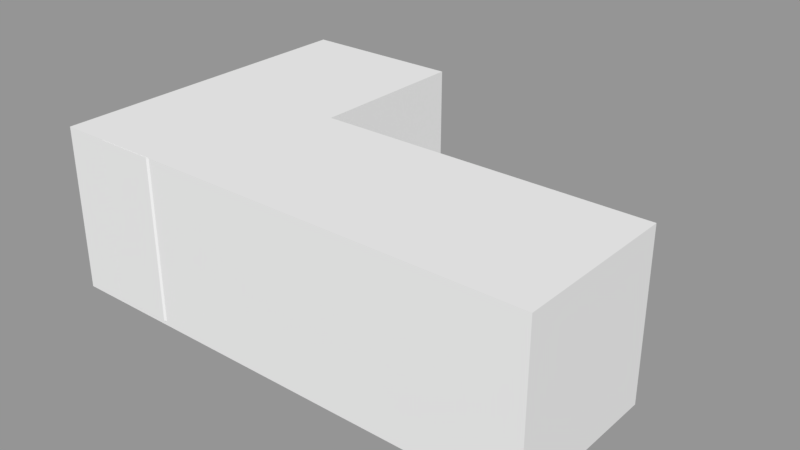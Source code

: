 # Source: J_Shape.blend  (saved by Blender 2.79.0; exported with 4.5.12 LTS)
import bpy
from mathutils import Matrix  # noqa: F401  (used for matrix-valued properties, if any)

bpy.ops.wm.read_factory_settings(use_empty=True)
scene = bpy.context.scene
scene.name = 'Scene.002'

# ---- collections
col_collection_2_001 = bpy.data.collections.new('Collection 2.001'); scene.collection.children.link(col_collection_2_001)

# ---- meshes
me_cube_004 = bpy.data.meshes.new('Cube.004')
me_cube_004.from_pydata([(-0.5, -0.5, -0.5), (-0.5, -0.5, 0.5), (-0.5, 0.5, -0.5), (-0.5, 0.5, 0.5), (0.5, -0.5, -0.5), (0.5, -0.5, 0.5), (0.5, 0.5, -0.5), (0.5, 0.5, 0.5)], [], [(0, 1, 3, 2), (2, 3, 7, 6), (6, 7, 5, 4), (4, 5, 1, 0), (2, 6, 4, 0), (7, 3, 1, 5)])
me_cube_004.use_remesh_preserve_volume = False
me_cube_004.use_remesh_preserve_attributes = False
me_cube_004.use_mirror_vertex_groups = False
me_cube_004.update()
me_cube_005 = bpy.data.meshes.new('Cube.005')
me_cube_005.from_pydata([(-0.5, -0.5, -0.5), (-0.5, -0.5, 0.5), (-0.5, 0.5, -0.5), (-0.5, 0.5, 0.5), (0.5, -0.5, -0.5), (0.5, -0.5, 0.5), (0.5, 0.5, -0.5), (0.5, 0.5, 0.5)], [], [(0, 1, 3, 2), (2, 3, 7, 6), (6, 7, 5, 4), (4, 5, 1, 0), (2, 6, 4, 0), (7, 3, 1, 5)])
me_cube_005.use_remesh_preserve_volume = False
me_cube_005.use_remesh_preserve_attributes = False
me_cube_005.use_mirror_vertex_groups = False
me_cube_005.update()
me_cube_006 = bpy.data.meshes.new('Cube.006')
me_cube_006.from_pydata([(-0.5, -0.5, -0.5), (-0.5, -0.5, 0.5), (-0.5, 0.5, -0.5), (-0.5, 0.5, 0.5), (0.5, -0.5, -0.5), (0.5, -0.5, 0.5), (0.5, 0.5, -0.5), (0.5, 0.5, 0.5)], [], [(0, 1, 3, 2), (2, 3, 7, 6), (6, 7, 5, 4), (4, 5, 1, 0), (2, 6, 4, 0), (7, 3, 1, 5)])
me_cube_006.use_remesh_preserve_volume = False
me_cube_006.use_remesh_preserve_attributes = False
me_cube_006.use_mirror_vertex_groups = False
me_cube_006.update()
me_cube_007 = bpy.data.meshes.new('Cube.007')
me_cube_007.from_pydata([(-0.5, -0.5, -0.5), (-0.5, -0.5, 0.5), (-0.5, 0.5, -0.5), (-0.5, 0.5, 0.5), (0.5, -0.5, -0.5), (0.5, -0.5, 0.5), (0.5, 0.5, -0.5), (0.5, 0.5, 0.5)], [], [(0, 1, 3, 2), (2, 3, 7, 6), (6, 7, 5, 4), (4, 5, 1, 0), (2, 6, 4, 0), (7, 3, 1, 5)])
me_cube_007.use_remesh_preserve_volume = False
me_cube_007.use_remesh_preserve_attributes = False
me_cube_007.use_mirror_vertex_groups = False
me_cube_007.update()
me_plane_008 = bpy.data.meshes.new('Plane.008')
me_plane_008.from_pydata([(0.3982, 0.3928, 0.4994), (0.4283, 0.3928, 0.4994), (0.4637, 0.3534, 0.4994), (0.4637, 0.4466, 0.4994), (0.465, 0.3193, 0.4994), (0.465, 0.2752, 0.4994), (0.3608, 0.3908, 0.4994), (0.3181, 0.3908, 0.4994), (0.4657, 0.2265, 0.4994), (0.4657, 0.1657, 0.4994), (0.4963, 0.1073, 0.4994), (0.4963, -0.1961, 0.4994), (0.2328, -0.1961, 0.4994), (0.05749, -0.2585, 0.4994), (0.05749, -0.2874, 0.4994), (0.235, -0.224, 0.4994), (0.4972, -0.224, 0.4994), (0.4972, -0.245, 0.4994), (0.2365, -0.245, 0.4994), (0.05862, -0.3123, 0.4994), (0.05862, -0.3347, 0.4994), (0.2389, -0.2634, 0.4994), (0.4965, -0.2634, 0.4994), (0.4965, -0.2789, 0.4994), (0.4637, -0.3273, 0.4994), (0.4637, -0.4238, 0.4994), (0.3788, -0.4924, 0.4994), (-0.3205, -0.4924, 0.4994), (-0.4561, -0.3989, 0.4994), (-0.4561, -0.3475, 0.4994), (-0.4147, -0.3154, 0.4994), (-0.4147, 0.1091, 0.4994), (-0.456, 0.1451, 0.4994), (-0.456, 0.1953, 0.4994), (-0.1339, 0.1953, 0.4994), (0.01578, -0.007386, 0.4994), (0.01578, 0.02199, 0.4994), (-0.1328, 0.2168, 0.4994), (-0.4531, 0.2168, 0.4994), (-0.4953, 0.252, 0.4994), (-0.4953, 0.3527, 0.4994), (-0.4572, 0.4009, 0.4994), (-0.4572, 0.4463, 0.4994), (-0.383, 0.4463, 0.4994), (-0.2555, 0.4997, 0.4994), (0.1168, 0.4997, 0.4994), (0.2643, 0.4466, 0.4994), (0.1356, -0.3553, 0.4994), (0.1356, -0.3788, 0.4994), (0.0804, -0.3788, 0.4994), (0.0804, -0.4115, 0.4994), (0.1356, -0.4115, 0.4994), (0.1356, -0.4655, 0.4994), (0.3639, -0.4655, 0.4994), (0.4301, -0.4129, 0.4994), (0.4301, -0.3553, 0.4994), (0.1012, 0.3316, 0.4994), (0.1012, 0.3143, 0.4994), (-0.2371, 0.3143, 0.4994), (-0.2371, 0.2854, 0.4994), (-0.1226, 0.2854, 0.4994), (0.0235, 0.082, 0.4994), (0.0235, 0.04976, 0.4994), (-0.1292, 0.2564, 0.4994), (-0.2608, 0.2564, 0.4994), (-0.2838, 0.2406, 0.4994), (-0.4471, 0.2406, 0.4994), (-0.4713, 0.2667, 0.4994), (-0.4713, 0.3444, 0.4994), (-0.4407, 0.3741, 0.4994), (-0.2958, 0.3741, 0.4994), (-0.2364, 0.3316, 0.4994), (0.3982, 0.3928, -0.4739), (0.4283, 0.3928, -0.474), (0.4637, 0.3534, -0.474), (0.4637, 0.4466, -0.474), (0.465, 0.3193, -0.474), (0.465, 0.2752, -0.474), (0.3608, 0.3908, -0.474), (0.3181, 0.3908, -0.474), (0.4657, 0.2265, -0.474), (0.4657, 0.1657, -0.474), (0.4963, 0.1073, -0.474), (0.4963, -0.1961, -0.474), (0.2328, -0.1961, -0.474), (0.05749, -0.2585, -0.474), (0.05749, -0.2874, -0.474), (0.235, -0.224, -0.4739), (0.4972, -0.224, -0.474), (0.4972, -0.245, -0.474), (0.2365, -0.245, -0.4739), (0.05862, -0.3123, -0.474), (0.05862, -0.3347, -0.474), (0.2389, -0.2634, -0.474), (0.4965, -0.2634, -0.474), (0.4965, -0.2789, -0.474), (0.4637, -0.3273, -0.474), (0.4637, -0.4238, -0.474), (0.3788, -0.4924, -0.4739), (-0.3205, -0.4924, -0.474), (-0.4561, -0.3989, -0.474), (-0.4561, -0.3475, -0.474), (-0.4147, -0.3154, -0.474), (-0.4147, 0.1091, -0.474), (-0.456, 0.1451, -0.4739), (-0.456, 0.1953, -0.474), (-0.1339, 0.1953, -0.474), (0.01578, -0.007386, -0.474), (0.01578, 0.02199, -0.474), (-0.1328, 0.2168, -0.474), (-0.4531, 0.2168, -0.474), (-0.4953, 0.252, -0.474), (-0.4953, 0.3527, -0.474), (-0.4572, 0.4009, -0.474), (-0.4572, 0.4463, -0.474), (-0.383, 0.4463, -0.474), (-0.2555, 0.4997, -0.474), (0.1168, 0.4997, -0.4739), (0.2643, 0.4466, -0.474), (0.1356, -0.3553, -0.474), (0.1356, -0.3788, -0.474), (0.0804, -0.3788, -0.474), (0.0804, -0.4115, -0.474), (0.1356, -0.4115, -0.474), (0.1356, -0.4655, -0.474), (0.3639, -0.4655, -0.474), (0.4301, -0.4129, -0.474), (0.4301, -0.3553, -0.474), (0.1012, 0.3316, -0.474), (0.1012, 0.3143, -0.474), (-0.2371, 0.3143, -0.474), (-0.2371, 0.2854, -0.474), (-0.1226, 0.2854, -0.474), (0.0235, 0.082, -0.4739), (0.0235, 0.04976, -0.474), (-0.1292, 0.2564, -0.474), (-0.2608, 0.2564, -0.474), (-0.2838, 0.2406, -0.4739), (-0.4471, 0.2406, -0.474), (-0.4713, 0.2667, -0.474), (-0.4713, 0.3444, -0.4739), (-0.4407, 0.3741, -0.474), (-0.2958, 0.3741, -0.474), (-0.2364, 0.3316, -0.4739), (0.3982, 0.3928, 0.4994), (0.3982, 0.3928, 0.4994), (0.465, 0.3193, 0.4994), (0.465, 0.3193, 0.4994), (0.4283, 0.3928, 0.4994), (0.4283, 0.3928, 0.4994), (0.4637, 0.3534, 0.4994), (0.4637, 0.3534, 0.4994), (0.4637, 0.4466, 0.4994), (0.4637, 0.4466, 0.4994), (0.465, 0.2752, 0.4994), (0.465, 0.2752, 0.4994), (0.3608, 0.3908, 0.4994), (0.3608, 0.3908, 0.4994), (0.3181, 0.3908, 0.4994), (0.3181, 0.3908, 0.4994), (0.4657, 0.2265, 0.4994), (0.4657, 0.2265, 0.4994), (0.4657, 0.1657, 0.4994), (0.4963, 0.1073, 0.4994), (0.4963, -0.1961, 0.4994), (0.4963, -0.1961, 0.4994), (0.2328, -0.1961, 0.4994), (0.05749, -0.2585, 0.4994), (0.05749, -0.2585, 0.4994), (0.05749, -0.2874, 0.4994), (0.05749, -0.2874, 0.4994), (0.235, -0.224, 0.4994), (0.4972, -0.224, 0.4994), (0.4972, -0.224, 0.4994), (0.4972, -0.245, 0.4994), (0.4972, -0.245, 0.4994), (0.2365, -0.245, 0.4994), (0.05862, -0.3123, 0.4994), (0.05862, -0.3123, 0.4994), (0.05862, -0.3347, 0.4994), (0.05862, -0.3347, 0.4994), (0.2389, -0.2634, 0.4994), (0.4965, -0.2634, 0.4994), (0.4965, -0.2634, 0.4994), (0.4965, -0.2789, 0.4994), (0.4965, -0.2789, 0.4994), (0.4637, -0.3273, 0.4994), (0.4637, -0.3273, 0.4994), (0.4637, -0.4238, 0.4994), (0.4637, -0.4238, 0.4994), (0.3788, -0.4924, 0.4994), (0.3788, -0.4924, 0.4994), (-0.3205, -0.4924, 0.4994), (-0.3205, -0.4924, 0.4994), (-0.4561, -0.3989, 0.4994), (-0.4561, -0.3989, 0.4994), (-0.4561, -0.3475, 0.4994), (-0.4561, -0.3475, 0.4994), (-0.4147, -0.3154, 0.4994), (-0.4147, -0.3154, 0.4994), (-0.4147, 0.1091, 0.4994), (-0.4147, 0.1091, 0.4994), (-0.456, 0.1451, 0.4994), (-0.456, 0.1451, 0.4994), (-0.456, 0.1953, 0.4994), (-0.456, 0.1953, 0.4994), (-0.1339, 0.1953, 0.4994), (-0.1339, 0.1953, 0.4994), (0.01578, -0.007386, 0.4994), (0.01578, -0.007386, 0.4994), (0.01578, 0.02199, 0.4994), (0.01578, 0.02199, 0.4994), (-0.1328, 0.2168, 0.4994), (-0.1328, 0.2168, 0.4994), (-0.4531, 0.2168, 0.4994), (-0.4531, 0.2168, 0.4994), (-0.4953, 0.252, 0.4994), (-0.4953, 0.252, 0.4994), (-0.4953, 0.3527, 0.4994), (-0.4953, 0.3527, 0.4994), (-0.4572, 0.4009, 0.4994), (-0.4572, 0.4009, 0.4994), (-0.4572, 0.4463, 0.4994), (-0.4572, 0.4463, 0.4994), (-0.383, 0.4463, 0.4994), (-0.2555, 0.4997, 0.4994), (0.1168, 0.4997, 0.4994), (0.2643, 0.4466, 0.4994), (0.1356, -0.3553, 0.4994), (0.1356, -0.3553, 0.4994), (0.1356, -0.3788, 0.4994), (0.1356, -0.3788, 0.4994), (0.0804, -0.3788, 0.4994), (0.0804, -0.3788, 0.4994), (0.0804, -0.4115, 0.4994), (0.0804, -0.4115, 0.4994), (0.1356, -0.4115, 0.4994), (0.1356, -0.4115, 0.4994), (0.1356, -0.4655, 0.4994), (0.1356, -0.4655, 0.4994), (0.3639, -0.4655, 0.4994), (0.3639, -0.4655, 0.4994), (0.4301, -0.4129, 0.4994), (0.4301, -0.4129, 0.4994), (0.4301, -0.3553, 0.4994), (0.4301, -0.3553, 0.4994), (0.1012, 0.3316, 0.4994), (0.1012, 0.3316, 0.4994), (0.1012, 0.3143, 0.4994), (0.1012, 0.3143, 0.4994), (-0.2371, 0.3143, 0.4994), (-0.2371, 0.3143, 0.4994), (-0.2371, 0.2854, 0.4994), (-0.2371, 0.2854, 0.4994), (-0.1226, 0.2854, 0.4994), (-0.1226, 0.2854, 0.4994), (0.0235, 0.082, 0.4994), (0.0235, 0.082, 0.4994), (0.0235, 0.04976, 0.4994), (0.0235, 0.04976, 0.4994), (-0.1292, 0.2564, 0.4994), (-0.1292, 0.2564, 0.4994), (-0.2608, 0.2564, 0.4994), (-0.2608, 0.2564, 0.4994), (-0.2838, 0.2406, 0.4994), (-0.2838, 0.2406, 0.4994), (-0.4471, 0.2406, 0.4994), (-0.4471, 0.2406, 0.4994), (-0.4713, 0.2667, 0.4994), (-0.4713, 0.2667, 0.4994), (-0.4713, 0.3444, 0.4994), (-0.4713, 0.3444, 0.4994), (-0.4407, 0.3741, 0.4994), (-0.4407, 0.3741, 0.4994), (-0.2958, 0.3741, 0.4994), (-0.2958, 0.3741, 0.4994), (-0.2364, 0.3316, 0.4994), (-0.2364, 0.3316, 0.4994), (0.3982, 0.3928, -0.4739), (0.3982, 0.3928, -0.4739), (0.465, 0.3193, -0.474), (0.465, 0.3193, -0.474), (0.4283, 0.3928, -0.474), (0.4283, 0.3928, -0.474), (0.4637, 0.3534, -0.474), (0.4637, 0.3534, -0.474), (0.4637, 0.4466, -0.474), (0.4637, 0.4466, -0.474), (0.465, 0.2752, -0.474), (0.465, 0.2752, -0.474), (0.3608, 0.3908, -0.474), (0.3608, 0.3908, -0.474), (0.3181, 0.3908, -0.474), (0.3181, 0.3908, -0.474), (0.4657, 0.2265, -0.474), (0.4657, 0.2265, -0.474), (0.4657, 0.1657, -0.474), (0.4963, 0.1073, -0.474), (0.4963, -0.1961, -0.474), (0.4963, -0.1961, -0.474), (0.2328, -0.1961, -0.474), (0.05749, -0.2585, -0.474), (0.05749, -0.2585, -0.474), (0.05749, -0.2874, -0.474), (0.05749, -0.2874, -0.474), (0.235, -0.224, -0.4739), (0.4972, -0.224, -0.474), (0.4972, -0.224, -0.474), (0.4972, -0.245, -0.474), (0.4972, -0.245, -0.474), (0.2365, -0.245, -0.4739), (0.05862, -0.3123, -0.474), (0.05862, -0.3123, -0.474), (0.05862, -0.3347, -0.474), (0.05862, -0.3347, -0.474), (0.2389, -0.2634, -0.474), (0.4965, -0.2634, -0.474), (0.4965, -0.2634, -0.474), (0.4965, -0.2789, -0.474), (0.4965, -0.2789, -0.474), (0.4637, -0.3273, -0.474), (0.4637, -0.3273, -0.474), (0.4637, -0.4238, -0.474), (0.4637, -0.4238, -0.474), (0.3788, -0.4924, -0.4739), (0.3788, -0.4924, -0.4739), (-0.3205, -0.4924, -0.474), (-0.3205, -0.4924, -0.474), (-0.4561, -0.3989, -0.474), (-0.4561, -0.3989, -0.474), (-0.4561, -0.3475, -0.474), (-0.4561, -0.3475, -0.474), (-0.4147, -0.3154, -0.474), (-0.4147, -0.3154, -0.474), (-0.4147, 0.1091, -0.474), (-0.4147, 0.1091, -0.474), (-0.456, 0.1451, -0.4739), (-0.456, 0.1451, -0.4739), (-0.456, 0.1953, -0.474), (-0.456, 0.1953, -0.474), (-0.1339, 0.1953, -0.474), (-0.1339, 0.1953, -0.474), (0.01578, -0.007386, -0.474), (0.01578, -0.007386, -0.474), (0.01578, 0.02199, -0.474), (0.01578, 0.02199, -0.474), (-0.1328, 0.2168, -0.474), (-0.1328, 0.2168, -0.474), (-0.4531, 0.2168, -0.474), (-0.4531, 0.2168, -0.474), (-0.4953, 0.252, -0.474), (-0.4953, 0.252, -0.474), (-0.4953, 0.3527, -0.474), (-0.4953, 0.3527, -0.474), (-0.4572, 0.4009, -0.474), (-0.4572, 0.4009, -0.474), (-0.4572, 0.4463, -0.474), (-0.4572, 0.4463, -0.474), (-0.383, 0.4463, -0.474), (-0.2555, 0.4997, -0.474), (0.1168, 0.4997, -0.4739), (0.2643, 0.4466, -0.474), (0.1356, -0.3553, -0.474), (0.1356, -0.3553, -0.474), (0.1356, -0.3788, -0.474), (0.1356, -0.3788, -0.474), (0.0804, -0.3788, -0.474), (0.0804, -0.3788, -0.474), (0.0804, -0.4115, -0.474), (0.0804, -0.4115, -0.474), (0.1356, -0.4115, -0.474), (0.1356, -0.4115, -0.474), (0.1356, -0.4655, -0.474), (0.1356, -0.4655, -0.474), (0.3639, -0.4655, -0.474), (0.3639, -0.4655, -0.474), (0.4301, -0.4129, -0.474), (0.4301, -0.4129, -0.474), (0.4301, -0.3553, -0.474), (0.4301, -0.3553, -0.474), (0.1012, 0.3316, -0.474), (0.1012, 0.3316, -0.474), (0.1012, 0.3143, -0.474), (0.1012, 0.3143, -0.474), (-0.2371, 0.3143, -0.474), (-0.2371, 0.3143, -0.474), (-0.2371, 0.2854, -0.474), (-0.2371, 0.2854, -0.474), (-0.1226, 0.2854, -0.474), (-0.1226, 0.2854, -0.474), (0.0235, 0.082, -0.4739), (0.0235, 0.082, -0.4739), (0.0235, 0.04976, -0.474), (0.0235, 0.04976, -0.474), (-0.1292, 0.2564, -0.474), (-0.1292, 0.2564, -0.474), (-0.2608, 0.2564, -0.474), (-0.2608, 0.2564, -0.474), (-0.2838, 0.2406, -0.4739), (-0.2838, 0.2406, -0.4739), (-0.4471, 0.2406, -0.474), (-0.4471, 0.2406, -0.474), (-0.4713, 0.2667, -0.474), (-0.4713, 0.2667, -0.474), (-0.4713, 0.3444, -0.4739), (-0.4713, 0.3444, -0.4739), (-0.4407, 0.3741, -0.474), (-0.4407, 0.3741, -0.474), (-0.2958, 0.3741, -0.474), (-0.2958, 0.3741, -0.474), (-0.2364, 0.3316, -0.4739), (-0.2364, 0.3316, -0.4739)], [], [(186, 182, 181), (254, 248, 250), (270, 218, 268), (214, 266, 216), (220, 270, 272), (176, 171, 169), (224, 222, 220), (224, 220, 272), (198, 196, 194), (198, 194, 192), (202, 200, 204), (264, 266, 214), (212, 264, 214), (227, 226, 246), (224, 272, 274), (198, 208, 200), (225, 224, 274), (234, 179, 192), (234, 192, 238), (238, 192, 190), (225, 274, 276), (262, 264, 212), (260, 262, 212), (226, 225, 276), (252, 254, 250), (166, 164, 163), (226, 276, 246), (228, 181, 179), (208, 206, 200), (210, 258, 212), (188, 186, 244), (248, 254, 256), (258, 210, 208), (266, 268, 216), (258, 162, 256), (258, 208, 166), (167, 208, 198), (169, 167, 198), (246, 248, 158), (177, 176, 169), (169, 192, 177), (146, 144, 156), (232, 228, 179), (232, 179, 234), (270, 220, 218), (228, 232, 230), (236, 234, 238), (192, 179, 177), (156, 152, 227), (166, 162, 258), (181, 228, 244), (240, 238, 190), (227, 246, 158), (172, 171, 176), (172, 176, 174), (244, 186, 181), (158, 156, 227), (200, 206, 204), (258, 260, 212), (160, 158, 162), (158, 248, 162), (152, 156, 144), (154, 146, 156), (242, 240, 190), (242, 190, 188), (152, 144, 148), (218, 216, 268), (152, 148, 150), (169, 198, 192), (242, 188, 244), (208, 167, 166), (182, 186, 184), (162, 166, 163), (162, 248, 256), (320, 315, 316), (388, 384, 382), (404, 402, 352), (348, 350, 400), (354, 406, 404), (310, 303, 305), (358, 354, 356), (358, 406, 354), (332, 328, 330), (332, 326, 328), (336, 338, 334), (398, 348, 400), (346, 348, 398), (361, 380, 360), (358, 408, 406), (332, 334, 342), (359, 408, 358), (368, 326, 313), (368, 372, 326), (372, 324, 326), (359, 410, 408), (396, 346, 398), (394, 346, 396), (360, 410, 359), (386, 384, 388), (300, 297, 298), (360, 380, 410), (362, 313, 315), (342, 334, 340), (344, 346, 392), (322, 378, 320), (382, 390, 388), (392, 342, 344), (400, 350, 402), (392, 390, 296), (392, 300, 342), (301, 332, 342), (303, 332, 301), (380, 292, 382), (311, 303, 310), (303, 311, 326), (280, 290, 278), (366, 313, 362), (366, 368, 313), (404, 352, 354), (362, 364, 366), (370, 372, 368), (326, 311, 313), (290, 361, 286), (300, 392, 296), (315, 378, 362), (374, 324, 372), (361, 292, 380), (306, 310, 305), (306, 308, 310), (378, 315, 320), (292, 361, 290), (334, 338, 340), (392, 346, 394), (294, 296, 292), (292, 296, 382), (286, 278, 290), (288, 290, 280), (376, 324, 374), (376, 322, 324), (286, 282, 278), (352, 402, 350), (286, 284, 282), (303, 326, 332), (376, 378, 322), (342, 300, 301), (316, 318, 320), (296, 297, 300), (296, 390, 382), (145, 147, 281, 279), (149, 0, 72, 283), (151, 1, 73, 285), (153, 2, 74, 287), (4, 155, 289, 76), (5, 157, 291, 77), (6, 159, 293, 78), (7, 161, 295, 79), (8, 9, 81, 80), (9, 10, 82, 81), (10, 165, 299, 82), (11, 12, 84, 83), (12, 168, 302, 84), (13, 170, 304, 85), (14, 15, 87, 86), (15, 173, 307, 87), (16, 175, 309, 88), (17, 18, 90, 89), (18, 178, 312, 90), (19, 180, 314, 91), (20, 21, 93, 92), (21, 183, 317, 93), (22, 185, 319, 94), (23, 187, 321, 95), (24, 189, 323, 96), (25, 191, 325, 97), (26, 193, 327, 98), (27, 195, 329, 99), (28, 197, 331, 100), (29, 199, 333, 101), (30, 201, 335, 102), (31, 203, 337, 103), (32, 205, 339, 104), (33, 207, 341, 105), (34, 209, 343, 106), (35, 211, 345, 107), (36, 213, 347, 108), (37, 215, 349, 109), (38, 217, 351, 110), (39, 219, 353, 111), (40, 221, 355, 112), (41, 223, 357, 113), (42, 43, 115, 114), (43, 44, 116, 115), (44, 45, 117, 116), (45, 46, 118, 117), (46, 3, 75, 118), (229, 231, 365, 363), (48, 233, 367, 120), (49, 235, 369, 121), (50, 237, 371, 122), (51, 239, 373, 123), (52, 241, 375, 124), (53, 243, 377, 125), (54, 245, 379, 126), (55, 47, 119, 127), (249, 247, 381, 383), (251, 57, 129, 385), (253, 58, 130, 387), (255, 59, 131, 389), (257, 60, 132, 391), (259, 61, 133, 393), (261, 62, 134, 395), (263, 63, 135, 397), (265, 64, 136, 399), (267, 65, 137, 401), (269, 66, 138, 403), (271, 67, 139, 405), (273, 68, 140, 407), (275, 69, 141, 409), (277, 70, 142, 411), (56, 71, 143, 128)])
_uv = me_plane_008.uv_layers.new(name='UVMap')
_uv.uv.foreach_set('vector', [0.7518, 0.3945, 0.7413, 0.3977, 0.7413, 0.3719, 0.6505, 0.3357, 0.6457, 0.3581, 0.6457, 0.3242, 0.6407, 0.3007, 0.6394, 0.2983, 0.6536, 0.3007, 0.6618, 0.3025, 0.6579, 0.3031, 0.656, 0.2983, 0.6314, 0.3021, 0.6407, 0.3007, 0.6358, 0.3038, 0.7382, 0.3717, 0.7347, 0.3715, 0.7452, 0.3537, 0.6239, 0.3095, 0.6239, 0.3021, 0.6314, 0.3021, 0.6239, 0.3095, 0.6314, 0.3021, 0.6358, 0.3038, 0.7499, 0.3064, 0.7552, 0.3022, 0.7637, 0.3022, 0.7499, 0.3064, 0.7637, 0.3022, 0.7792, 0.3158, 0.6737, 0.3022, 0.6796, 0.3064, 0.6654, 0.3022, 0.6579, 0.3195, 0.6579, 0.3031, 0.6618, 0.3025, 0.6618, 0.3346, 0.6579, 0.3195, 0.6618, 0.3025, 0.6238, 0.3745, 0.615, 0.3597, 0.6428, 0.3581, 0.6239, 0.3095, 0.6358, 0.3038, 0.6358, 0.3183, 0.7499, 0.3064, 0.6989, 0.3495, 0.6796, 0.3064, 0.615, 0.3223, 0.6239, 0.3095, 0.6358, 0.3183, 0.7658, 0.356, 0.7531, 0.3538, 0.7792, 0.3158, 0.7658, 0.356, 0.7792, 0.3158, 0.7747, 0.3616, 0.7747, 0.3616, 0.7792, 0.3158, 0.7792, 0.3859, 0.615, 0.3223, 0.6358, 0.3183, 0.6428, 0.3242, 0.6553, 0.3218, 0.6579, 0.3195, 0.6618, 0.3346, 0.6553, 0.335, 0.6553, 0.3218, 0.6618, 0.3346, 0.615, 0.3597, 0.615, 0.3223, 0.6428, 0.3242, 0.6505, 0.3242, 0.6505, 0.3357, 0.6457, 0.3242, 0.7301, 0.3713, 0.7301, 0.3977, 0.6799, 0.3977, 0.615, 0.3597, 0.6428, 0.3242, 0.6428, 0.3581, 0.7565, 0.3616, 0.7413, 0.3719, 0.7531, 0.3538, 0.6989, 0.3495, 0.6654, 0.3345, 0.6796, 0.3064, 0.6941, 0.3495, 0.6895, 0.3503, 0.6618, 0.3346, 0.7678, 0.3945, 0.7518, 0.3945, 0.7565, 0.3911, 0.6457, 0.3581, 0.6505, 0.3357, 0.6841, 0.3503, 0.6895, 0.3503, 0.6941, 0.3495, 0.6989, 0.3495, 0.6579, 0.3031, 0.6536, 0.3007, 0.656, 0.2983, 0.6895, 0.3503, 0.6703, 0.3947, 0.6841, 0.3503, 0.6895, 0.3503, 0.6989, 0.3495, 0.7301, 0.3713, 0.7405, 0.3537, 0.6989, 0.3495, 0.7499, 0.3064, 0.7452, 0.3537, 0.7405, 0.3537, 0.7499, 0.3064, 0.6428, 0.3581, 0.6457, 0.3581, 0.6331, 0.3799, 0.7494, 0.3538, 0.7382, 0.3717, 0.7452, 0.3537, 0.7452, 0.3537, 0.7792, 0.3158, 0.7494, 0.3538, 0.6449, 0.3946, 0.6327, 0.3879, 0.6331, 0.3841, 0.7604, 0.356, 0.7565, 0.3616, 0.7531, 0.3538, 0.7604, 0.356, 0.7531, 0.3538, 0.7658, 0.356, 0.6407, 0.3007, 0.6314, 0.3021, 0.6394, 0.2983, 0.7565, 0.3616, 0.7604, 0.356, 0.7604, 0.3616, 0.7658, 0.3616, 0.7658, 0.356, 0.7747, 0.3616, 0.7792, 0.3158, 0.7531, 0.3538, 0.7494, 0.3538, 0.6331, 0.3841, 0.6238, 0.3945, 0.6238, 0.3745, 0.7301, 0.3713, 0.6703, 0.3947, 0.6895, 0.3503, 0.7413, 0.3719, 0.7565, 0.3616, 0.7565, 0.3911, 0.7747, 0.3844, 0.7747, 0.3616, 0.7792, 0.3859, 0.6238, 0.3745, 0.6428, 0.3581, 0.6331, 0.3799, 0.7347, 0.3978, 0.7347, 0.3715, 0.7382, 0.3717, 0.7347, 0.3978, 0.7382, 0.3717, 0.7382, 0.3978, 0.7565, 0.3911, 0.7518, 0.3945, 0.7413, 0.3719, 0.6331, 0.3799, 0.6331, 0.3841, 0.6238, 0.3745, 0.6796, 0.3064, 0.6654, 0.3345, 0.6654, 0.3022, 0.6895, 0.3503, 0.6553, 0.335, 0.6618, 0.3346, 0.6602, 0.3947, 0.6331, 0.3799, 0.6703, 0.3947, 0.6331, 0.3799, 0.6457, 0.3581, 0.6703, 0.3947, 0.6238, 0.3945, 0.6331, 0.3841, 0.6327, 0.3879, 0.6522, 0.3946, 0.6449, 0.3946, 0.6331, 0.3841, 0.766, 0.3911, 0.7747, 0.3844, 0.7792, 0.3859, 0.766, 0.3911, 0.7792, 0.3859, 0.7678, 0.3945, 0.6238, 0.3945, 0.6327, 0.3879, 0.6327, 0.3909, 0.6394, 0.2983, 0.656, 0.2983, 0.6536, 0.3007, 0.6238, 0.3945, 0.6327, 0.3909, 0.6392, 0.3945, 0.7452, 0.3537, 0.7499, 0.3064, 0.7792, 0.3158, 0.766, 0.3911, 0.7678, 0.3945, 0.7565, 0.3911, 0.6989, 0.3495, 0.7405, 0.3537, 0.7301, 0.3713, 0.7413, 0.3977, 0.7518, 0.3945, 0.7438, 0.3977, 0.6703, 0.3947, 0.7301, 0.3713, 0.6799, 0.3977, 0.6703, 0.3947, 0.6457, 0.3581, 0.6841, 0.3503, 0.7518, 0.3945, 0.7413, 0.3719, 0.7413, 0.3977, 0.6505, 0.3357, 0.6457, 0.3242, 0.6457, 0.3581, 0.6407, 0.3007, 0.6536, 0.3007, 0.6394, 0.2983, 0.6618, 0.3025, 0.656, 0.2983, 0.6579, 0.3031, 0.6314, 0.3021, 0.6358, 0.3038, 0.6407, 0.3007, 0.7382, 0.3717, 0.7452, 0.3537, 0.7347, 0.3715, 0.6239, 0.3095, 0.6314, 0.3021, 0.6239, 0.3021, 0.6239, 0.3095, 0.6358, 0.3038, 0.6314, 0.3021, 0.7499, 0.3064, 0.7637, 0.3022, 0.7552, 0.3022, 0.7499, 0.3064, 0.7792, 0.3158, 0.7637, 0.3022, 0.6737, 0.3022, 0.6654, 0.3022, 0.6796, 0.3064, 0.6579, 0.3195, 0.6618, 0.3025, 0.6579, 0.3031, 0.6618, 0.3346, 0.6618, 0.3025, 0.6579, 0.3195, 0.6238, 0.3745, 0.6428, 0.3581, 0.615, 0.3597, 0.6239, 0.3095, 0.6358, 0.3183, 0.6358, 0.3038, 0.7499, 0.3064, 0.6796, 0.3064, 0.6989, 0.3495, 0.615, 0.3223, 0.6358, 0.3183, 0.6239, 0.3095, 0.7658, 0.356, 0.7792, 0.3158, 0.7531, 0.3538, 0.7658, 0.356, 0.7747, 0.3616, 0.7792, 0.3158, 0.7747, 0.3616, 0.7792, 0.3859, 0.7792, 0.3158, 0.615, 0.3223, 0.6428, 0.3242, 0.6358, 0.3183, 0.6553, 0.3218, 0.6618, 0.3346, 0.6579, 0.3195, 0.6553, 0.335, 0.6618, 0.3346, 0.6553, 0.3218, 0.615, 0.3597, 0.6428, 0.3242, 0.615, 0.3223, 0.6505, 0.3242, 0.6457, 0.3242, 0.6505, 0.3357, 0.7301, 0.3713, 0.6799, 0.3977, 0.7301, 0.3977, 0.615, 0.3597, 0.6428, 0.3581, 0.6428, 0.3242, 0.7565, 0.3616, 0.7531, 0.3538, 0.7413, 0.3719, 0.6989, 0.3495, 0.6796, 0.3064, 0.6654, 0.3345, 0.6941, 0.3495, 0.6618, 0.3346, 0.6895, 0.3503, 0.7678, 0.3945, 0.7565, 0.3911, 0.7518, 0.3945, 0.6457, 0.3581, 0.6841, 0.3503, 0.6505, 0.3357, 0.6895, 0.3503, 0.6989, 0.3495, 0.6941, 0.3495, 0.6579, 0.3031, 0.656, 0.2983, 0.6536, 0.3007, 0.6895, 0.3503, 0.6841, 0.3503, 0.6703, 0.3947, 0.6895, 0.3503, 0.7301, 0.3713, 0.6989, 0.3495, 0.7405, 0.3537, 0.7499, 0.3064, 0.6989, 0.3495, 0.7452, 0.3537, 0.7499, 0.3064, 0.7405, 0.3537, 0.6428, 0.3581, 0.6331, 0.3799, 0.6457, 0.3581, 0.7494, 0.3538, 0.7452, 0.3537, 0.7382, 0.3717, 0.7452, 0.3537, 0.7494, 0.3538, 0.7792, 0.3158, 0.6449, 0.3946, 0.6331, 0.3841, 0.6327, 0.3879, 0.7604, 0.356, 0.7531, 0.3538, 0.7565, 0.3616, 0.7604, 0.356, 0.7658, 0.356, 0.7531, 0.3538, 0.6407, 0.3007, 0.6394, 0.2983, 0.6314, 0.3021, 0.7565, 0.3616, 0.7604, 0.3616, 0.7604, 0.356, 0.7658, 0.3616, 0.7747, 0.3616, 0.7658, 0.356, 0.7792, 0.3158, 0.7494, 0.3538, 0.7531, 0.3538, 0.6331, 0.3841, 0.6238, 0.3745, 0.6238, 0.3945, 0.7301, 0.3713, 0.6895, 0.3503, 0.6703, 0.3947, 0.7413, 0.3719, 0.7565, 0.3911, 0.7565, 0.3616, 0.7747, 0.3844, 0.7792, 0.3859, 0.7747, 0.3616, 0.6238, 0.3745, 0.6331, 0.3799, 0.6428, 0.3581, 0.7347, 0.3978, 0.7382, 0.3717, 0.7347, 0.3715, 0.7347, 0.3978, 0.7382, 0.3978, 0.7382, 0.3717, 0.7565, 0.3911, 0.7413, 0.3719, 0.7518, 0.3945, 0.6331, 0.3799, 0.6238, 0.3745, 0.6331, 0.3841, 0.6796, 0.3064, 0.6654, 0.3022, 0.6654, 0.3345, 0.6895, 0.3503, 0.6618, 0.3346, 0.6553, 0.335, 0.6602, 0.3947, 0.6703, 0.3947, 0.6331, 0.3799, 0.6331, 0.3799, 0.6703, 0.3947, 0.6457, 0.3581, 0.6238, 0.3945, 0.6327, 0.3879, 0.6331, 0.3841, 0.6522, 0.3946, 0.6331, 0.3841, 0.6449, 0.3946, 0.766, 0.3911, 0.7792, 0.3859, 0.7747, 0.3844, 0.766, 0.3911, 0.7678, 0.3945, 0.7792, 0.3859, 0.6238, 0.3945, 0.6327, 0.3909, 0.6327, 0.3879, 0.6394, 0.2983, 0.6536, 0.3007, 0.656, 0.2983, 0.6238, 0.3945, 0.6392, 0.3945, 0.6327, 0.3909, 0.7452, 0.3537, 0.7792, 0.3158, 0.7499, 0.3064, 0.766, 0.3911, 0.7565, 0.3911, 0.7678, 0.3945, 0.6989, 0.3495, 0.7301, 0.3713, 0.7405, 0.3537, 0.7413, 0.3977, 0.7438, 0.3977, 0.7518, 0.3945, 0.6703, 0.3947, 0.6799, 0.3977, 0.7301, 0.3713, 0.6703, 0.3947, 0.6841, 0.3503, 0.6457, 0.3581, 0.6327, 0.3879, 0.6449, 0.3946, 0.6449, 0.3946, 0.6327, 0.3879, 0.6327, 0.3909, 0.6327, 0.3879, 0.6327, 0.3879, 0.6327, 0.3909, 0.6392, 0.3945, 0.6327, 0.3909, 0.6327, 0.3909, 0.6392, 0.3945, 0.6238, 0.3945, 0.6392, 0.3945, 0.6392, 0.3945, 0.6238, 0.3945, 0.6449, 0.3946, 0.6522, 0.3946, 0.6522, 0.3946, 0.6449, 0.3946, 0.6522, 0.3946, 0.6331, 0.3841, 0.6331, 0.3841, 0.6522, 0.3946, 0.6331, 0.3841, 0.6331, 0.3799, 0.6331, 0.3799, 0.6331, 0.3841, 0.6331, 0.3799, 0.6602, 0.3947, 0.6602, 0.3947, 0.6331, 0.3799, 0.6602, 0.3947, 0.6703, 0.3947, 0.6703, 0.3947, 0.6602, 0.3947, 0.6703, 0.3947, 0.6799, 0.3977, 0.6799, 0.3977, 0.6703, 0.3947, 0.6799, 0.3977, 0.7301, 0.3977, 0.7301, 0.3977, 0.6799, 0.3977, 0.7301, 0.3977, 0.7301, 0.3713, 0.7301, 0.3713, 0.7301, 0.3977, 0.7301, 0.3713, 0.7405, 0.3537, 0.7405, 0.3537, 0.7301, 0.3713, 0.7405, 0.3537, 0.7452, 0.3537, 0.7452, 0.3537, 0.7405, 0.3537, 0.7452, 0.3537, 0.7347, 0.3715, 0.7347, 0.3715, 0.7452, 0.3537, 0.7347, 0.3715, 0.7347, 0.3978, 0.7347, 0.3978, 0.7347, 0.3715, 0.7347, 0.3978, 0.7382, 0.3978, 0.7382, 0.3978, 0.7347, 0.3978, 0.7382, 0.3978, 0.7382, 0.3717, 0.7382, 0.3717, 0.7382, 0.3978, 0.7382, 0.3717, 0.7494, 0.3538, 0.7494, 0.3538, 0.7382, 0.3717, 0.7494, 0.3538, 0.7531, 0.3538, 0.7531, 0.3538, 0.7494, 0.3538, 0.7531, 0.3538, 0.7413, 0.3719, 0.7413, 0.3719, 0.7531, 0.3538, 0.7413, 0.3719, 0.7413, 0.3977, 0.7413, 0.3977, 0.7413, 0.3719, 0.7413, 0.3977, 0.7438, 0.3977, 0.7438, 0.3977, 0.7413, 0.3977, 0.7438, 0.3977, 0.7518, 0.3945, 0.7518, 0.3945, 0.7438, 0.3977, 0.7518, 0.3945, 0.7678, 0.3945, 0.7678, 0.3945, 0.7518, 0.3945, 0.7678, 0.3945, 0.7792, 0.3859, 0.7792, 0.3859, 0.7678, 0.3945, 0.7792, 0.3859, 0.7792, 0.3158, 0.7792, 0.3158, 0.7792, 0.3859, 0.7792, 0.3158, 0.7637, 0.3022, 0.7637, 0.3022, 0.7792, 0.3158, 0.7637, 0.3022, 0.7552, 0.3022, 0.7552, 0.3022, 0.7637, 0.3022, 0.7552, 0.3022, 0.7499, 0.3064, 0.7499, 0.3064, 0.7552, 0.3022, 0.7499, 0.3064, 0.6796, 0.3064, 0.6796, 0.3064, 0.7499, 0.3064, 0.6796, 0.3064, 0.6737, 0.3022, 0.6737, 0.3022, 0.6796, 0.3064, 0.6737, 0.3022, 0.6654, 0.3022, 0.6654, 0.3022, 0.6737, 0.3022, 0.6654, 0.3022, 0.6654, 0.3345, 0.6654, 0.3345, 0.6654, 0.3022, 0.6654, 0.3345, 0.6989, 0.3495, 0.6989, 0.3495, 0.6654, 0.3345, 0.6989, 0.3495, 0.6941, 0.3495, 0.6941, 0.3495, 0.6989, 0.3495, 0.6941, 0.3495, 0.6618, 0.3346, 0.6618, 0.3346, 0.6941, 0.3495, 0.6618, 0.3346, 0.6618, 0.3025, 0.6618, 0.3025, 0.6618, 0.3346, 0.6618, 0.3025, 0.656, 0.2983, 0.656, 0.2983, 0.6618, 0.3025, 0.656, 0.2983, 0.6394, 0.2983, 0.6394, 0.2983, 0.656, 0.2983, 0.6394, 0.2983, 0.6314, 0.3021, 0.6314, 0.3021, 0.6394, 0.2983, 0.6314, 0.3021, 0.6239, 0.3021, 0.6239, 0.3021, 0.6314, 0.3021, 0.6239, 0.3021, 0.6239, 0.3095, 0.6239, 0.3095, 0.6239, 0.3021, 0.6239, 0.3095, 0.615, 0.3223, 0.615, 0.3223, 0.6239, 0.3095, 0.615, 0.3223, 0.615, 0.3597, 0.615, 0.3597, 0.615, 0.3223, 0.615, 0.3597, 0.6238, 0.3745, 0.6238, 0.3745, 0.615, 0.3597, 0.6238, 0.3745, 0.6238, 0.3945, 0.6238, 0.3945, 0.6238, 0.3745, 0.7565, 0.3616, 0.7604, 0.3616, 0.7604, 0.3616, 0.7565, 0.3616, 0.7604, 0.3616, 0.7604, 0.356, 0.7604, 0.356, 0.7604, 0.3616, 0.7604, 0.356, 0.7658, 0.356, 0.7658, 0.356, 0.7604, 0.356, 0.7658, 0.356, 0.7658, 0.3616, 0.7658, 0.3616, 0.7658, 0.356, 0.7658, 0.3616, 0.7747, 0.3616, 0.7747, 0.3616, 0.7658, 0.3616, 0.7747, 0.3616, 0.7747, 0.3844, 0.7747, 0.3844, 0.7747, 0.3616, 0.7747, 0.3844, 0.766, 0.3911, 0.766, 0.3911, 0.7747, 0.3844, 0.766, 0.3911, 0.7565, 0.3911, 0.7565, 0.3911, 0.766, 0.3911, 0.7565, 0.3911, 0.7565, 0.3616, 0.7565, 0.3616, 0.7565, 0.3911, 0.6457, 0.3581, 0.6428, 0.3581, 0.6428, 0.3581, 0.6457, 0.3581, 0.6457, 0.3242, 0.6457, 0.3581, 0.6457, 0.3581, 0.6457, 0.3242, 0.6505, 0.3242, 0.6457, 0.3242, 0.6457, 0.3242, 0.6505, 0.3242, 0.6505, 0.3357, 0.6505, 0.3242, 0.6505, 0.3242, 0.6505, 0.3357, 0.6841, 0.3503, 0.6505, 0.3357, 0.6505, 0.3357, 0.6841, 0.3503, 0.6895, 0.3503, 0.6841, 0.3503, 0.6841, 0.3503, 0.6895, 0.3503, 0.6553, 0.335, 0.6895, 0.3503, 0.6895, 0.3503, 0.6553, 0.335, 0.6553, 0.3218, 0.6553, 0.335, 0.6553, 0.335, 0.6553, 0.3218, 0.6579, 0.3195, 0.6553, 0.3218, 0.6553, 0.3218, 0.6579, 0.3195, 0.6579, 0.3031, 0.6579, 0.3195, 0.6579, 0.3195, 0.6579, 0.3031, 0.6536, 0.3007, 0.6579, 0.3031, 0.6579, 0.3031, 0.6536, 0.3007, 0.6407, 0.3007, 0.6536, 0.3007, 0.6536, 0.3007, 0.6407, 0.3007, 0.6358, 0.3038, 0.6407, 0.3007, 0.6407, 0.3007, 0.6358, 0.3038, 0.6358, 0.3183, 0.6358, 0.3038, 0.6358, 0.3038, 0.6358, 0.3183, 0.6428, 0.3242, 0.6358, 0.3183, 0.6358, 0.3183, 0.6428, 0.3242, 0.6428, 0.3581, 0.6428, 0.3242, 0.6428, 0.3242, 0.6428, 0.3581])
me_plane_008.use_remesh_preserve_volume = False
me_plane_008.use_remesh_preserve_attributes = False
me_plane_008.use_mirror_vertex_groups = False
me_plane_008.update()
me_plane_009 = bpy.data.meshes.new('Plane.009')
me_plane_009.from_pydata([(0.348, 0.5069, 0.4994), (0.4026, 0.481, 0.4994), (0.4026, 0.0006184, 0.4994), (0.3787, 0.0006184, 0.4994), (0.3787, 0.4413, 0.4994), (0.3553, 0.4413, 0.4994), (0.3553, -0.06591, 0.4994), (0.3313, -0.1037, 0.4994), (0.3493, -0.1164, 0.4994), (0.3776, -0.0712, 0.4994), (0.3776, -0.03761, 0.4994), (0.403, -0.03761, 0.4994), (0.403, -0.07279, 0.4994), (0.3707, -0.1318, 0.4994), (0.3908, -0.1468, 0.4994), (0.4313, -0.07041, 0.4994), (0.4313, 0.4679, 0.4994), (0.4971, 0.431, 0.4994), (0.4971, -0.3646, 0.4994), (0.3742, -0.4315, 0.4994), (0.2844, -0.4315, 0.4994), (0.1535, -0.5077, 0.4994), (-0.2132, -0.5077, 0.4994), (-0.2132, 0.02342, 0.4994), (-0.2507, 0.02342, 0.4994), (-0.2507, -0.4827, 0.4994), (-0.2613, -0.4774, 0.4994), (-0.2613, -0.01223, 0.4994), (-0.286, -0.01223, 0.4994), (-0.286, -0.469, 0.4994), (-0.4973, -0.3506, 0.4994), (-0.4973, -0.04161, 0.4994), (-0.2954, 0.08254, 0.4994), (-0.2954, 0.1963, 0.4994), (-0.4954, 0.06264, 0.4994), (-0.4954, 0.1934, 0.4994), (-0.321, 0.3015, 0.4994), (-0.321, 0.3346, 0.4994), (-0.4945, 0.2275, 0.4994), (-0.4945, 0.2664, 0.4994), (-0.3191, 0.3773, 0.4994), (-0.3191, 0.4123, 0.4994), (-0.4945, 0.3043, 0.4994), (-0.4945, 0.3441, 0.4994), (-0.2263, 0.5069, 0.4994), (0.348, 0.5069, -0.474), (0.4026, 0.481, -0.474), (0.4026, 0.0006184, -0.474), (0.3787, 0.0006184, -0.474), (0.3787, 0.4413, -0.474), (0.3553, 0.4413, -0.474), (0.3553, -0.06591, -0.474), (0.3313, -0.1037, -0.474), (0.3493, -0.1164, -0.474), (0.3776, -0.0712, -0.474), (0.3776, -0.03761, -0.474), (0.403, -0.03761, -0.474), (0.403, -0.07279, -0.4739), (0.3707, -0.1318, -0.474), (0.3908, -0.1468, -0.474), (0.4313, -0.07041, -0.4739), (0.4313, 0.4679, -0.474), (0.4971, 0.431, -0.474), (0.4971, -0.3646, -0.474), (0.3742, -0.4315, -0.474), (0.2844, -0.4315, -0.474), (0.1535, -0.5077, -0.474), (-0.2132, -0.5077, -0.474), (-0.2132, 0.02342, -0.474), (-0.2507, 0.02342, -0.474), (-0.2507, -0.4827, -0.474), (-0.2613, -0.4774, -0.474), (-0.2613, -0.01223, -0.474), (-0.286, -0.01223, -0.474), (-0.286, -0.469, -0.474), (-0.4973, -0.3506, -0.474), (-0.4973, -0.04161, -0.474), (-0.2954, 0.08254, -0.474), (-0.2954, 0.1963, -0.474), (-0.4954, 0.06264, -0.4739), (-0.4954, 0.1934, -0.474), (-0.321, 0.3015, -0.474), (-0.321, 0.3346, -0.474), (-0.4945, 0.2275, -0.474), (-0.4945, 0.2664, -0.474), (-0.3191, 0.3773, -0.474), (-0.3191, 0.4123, -0.474), (-0.4945, 0.3043, -0.474), (-0.4945, 0.3441, -0.474), (-0.2263, 0.5069, -0.474), (0.348, 0.5069, 0.4994), (0.4026, 0.481, 0.4994), (0.4026, 0.481, 0.4994), (0.4026, 0.0006184, 0.4994), (0.4026, 0.0006184, 0.4994), (0.3787, 0.0006184, 0.4994), (0.3787, 0.0006184, 0.4994), (0.3787, 0.4413, 0.4994), (0.3787, 0.4413, 0.4994), (0.3553, 0.4413, 0.4994), (0.3553, 0.4413, 0.4994), (0.3553, -0.06591, 0.4994), (0.3553, -0.06591, 0.4994), (0.3313, -0.1037, 0.4994), (0.3313, -0.1037, 0.4994), (0.3493, -0.1164, 0.4994), (0.3493, -0.1164, 0.4994), (0.3776, -0.0712, 0.4994), (0.3776, -0.0712, 0.4994), (0.3776, -0.03761, 0.4994), (0.3776, -0.03761, 0.4994), (0.403, -0.03761, 0.4994), (0.403, -0.03761, 0.4994), (0.403, -0.07279, 0.4994), (0.3707, -0.1318, 0.4994), (0.3707, -0.1318, 0.4994), (0.3908, -0.1468, 0.4994), (0.3908, -0.1468, 0.4994), (0.4313, -0.07041, 0.4994), (0.4313, 0.4679, 0.4994), (0.4313, 0.4679, 0.4994), (0.4971, 0.431, 0.4994), (0.4971, 0.431, 0.4994), (0.4971, -0.3646, 0.4994), (0.4971, -0.3646, 0.4994), (0.3742, -0.4315, 0.4994), (0.2844, -0.4315, 0.4994), (0.2844, -0.4315, 0.4994), (0.1535, -0.5077, 0.4994), (0.1535, -0.5077, 0.4994), (-0.2132, -0.5077, 0.4994), (-0.2132, -0.5077, 0.4994), (-0.2132, 0.02342, 0.4994), (-0.2132, 0.02342, 0.4994), (-0.2507, 0.02342, 0.4994), (-0.2507, 0.02342, 0.4994), (-0.2507, -0.4827, 0.4994), (-0.2507, -0.4827, 0.4994), (-0.2613, -0.4774, 0.4994), (-0.2613, -0.4774, 0.4994), (-0.2613, -0.01223, 0.4994), (-0.2613, -0.01223, 0.4994), (-0.286, -0.01223, 0.4994), (-0.286, -0.01223, 0.4994), (-0.286, -0.469, 0.4994), (-0.286, -0.469, 0.4994), (-0.4973, -0.3506, 0.4994), (-0.4973, -0.3506, 0.4994), (-0.4973, -0.04161, 0.4994), (-0.4973, -0.04161, 0.4994), (-0.2954, 0.08254, 0.4994), (-0.2954, 0.08254, 0.4994), (-0.2954, 0.1963, 0.4994), (-0.2954, 0.1963, 0.4994), (-0.4954, 0.06264, 0.4994), (-0.4954, 0.06264, 0.4994), (-0.4954, 0.1934, 0.4994), (-0.4954, 0.1934, 0.4994), (-0.321, 0.3015, 0.4994), (-0.321, 0.3015, 0.4994), (-0.321, 0.3346, 0.4994), (-0.321, 0.3346, 0.4994), (-0.4945, 0.2275, 0.4994), (-0.4945, 0.2275, 0.4994), (-0.4945, 0.2664, 0.4994), (-0.4945, 0.2664, 0.4994), (-0.3191, 0.3773, 0.4994), (-0.3191, 0.3773, 0.4994), (-0.3191, 0.4123, 0.4994), (-0.3191, 0.4123, 0.4994), (-0.4945, 0.3043, 0.4994), (-0.4945, 0.3043, 0.4994), (-0.4945, 0.3441, 0.4994), (-0.4945, 0.3441, 0.4994), (-0.2263, 0.5069, 0.4994), (-0.2263, 0.5069, 0.4994), (0.348, 0.5069, -0.474), (0.4026, 0.481, -0.474), (0.4026, 0.481, -0.474), (0.4026, 0.0006184, -0.474), (0.4026, 0.0006184, -0.474), (0.3787, 0.0006184, -0.474), (0.3787, 0.0006184, -0.474), (0.3787, 0.4413, -0.474), (0.3787, 0.4413, -0.474), (0.3553, 0.4413, -0.474), (0.3553, 0.4413, -0.474), (0.3553, -0.06591, -0.474), (0.3553, -0.06591, -0.474), (0.3313, -0.1037, -0.474), (0.3313, -0.1037, -0.474), (0.3493, -0.1164, -0.474), (0.3493, -0.1164, -0.474), (0.3776, -0.0712, -0.474), (0.3776, -0.0712, -0.474), (0.3776, -0.03761, -0.474), (0.3776, -0.03761, -0.474), (0.403, -0.03761, -0.474), (0.403, -0.03761, -0.474), (0.403, -0.07279, -0.4739), (0.3707, -0.1318, -0.474), (0.3707, -0.1318, -0.474), (0.3908, -0.1468, -0.474), (0.3908, -0.1468, -0.474), (0.4313, -0.07041, -0.4739), (0.4313, 0.4679, -0.474), (0.4313, 0.4679, -0.474), (0.4971, 0.431, -0.474), (0.4971, 0.431, -0.474), (0.4971, -0.3646, -0.474), (0.4971, -0.3646, -0.474), (0.3742, -0.4315, -0.474), (0.2844, -0.4315, -0.474), (0.2844, -0.4315, -0.474), (0.1535, -0.5077, -0.474), (0.1535, -0.5077, -0.474), (-0.2132, -0.5077, -0.474), (-0.2132, -0.5077, -0.474), (-0.2132, 0.02342, -0.474), (-0.2132, 0.02342, -0.474), (-0.2507, 0.02342, -0.474), (-0.2507, 0.02342, -0.474), (-0.2507, -0.4827, -0.474), (-0.2507, -0.4827, -0.474), (-0.2613, -0.4774, -0.474), (-0.2613, -0.4774, -0.474), (-0.2613, -0.01223, -0.474), (-0.2613, -0.01223, -0.474), (-0.286, -0.01223, -0.474), (-0.286, -0.01223, -0.474), (-0.286, -0.469, -0.474), (-0.286, -0.469, -0.474), (-0.4973, -0.3506, -0.474), (-0.4973, -0.3506, -0.474), (-0.4973, -0.04161, -0.474), (-0.4973, -0.04161, -0.474), (-0.2954, 0.08254, -0.474), (-0.2954, 0.08254, -0.474), (-0.2954, 0.1963, -0.474), (-0.2954, 0.1963, -0.474), (-0.4954, 0.06264, -0.4739), (-0.4954, 0.06264, -0.4739), (-0.4954, 0.1934, -0.474), (-0.4954, 0.1934, -0.474), (-0.321, 0.3015, -0.474), (-0.321, 0.3015, -0.474), (-0.321, 0.3346, -0.474), (-0.321, 0.3346, -0.474), (-0.4945, 0.2275, -0.474), (-0.4945, 0.2275, -0.474), (-0.4945, 0.2664, -0.474), (-0.4945, 0.2664, -0.474), (-0.3191, 0.3773, -0.474), (-0.3191, 0.3773, -0.474), (-0.3191, 0.4123, -0.474), (-0.3191, 0.4123, -0.474), (-0.4945, 0.3043, -0.474), (-0.4945, 0.3043, -0.474), (-0.4945, 0.3441, -0.474), (-0.4945, 0.3441, -0.474), (-0.2263, 0.5069, -0.474), (-0.2263, 0.5069, -0.474)], [], [(148, 146, 142), (150, 148, 142), (152, 156, 154), (152, 158, 156), (160, 164, 162), (160, 166, 164), (168, 172, 170), (168, 174, 172), (160, 158, 174), (166, 160, 174), (168, 166, 174), (99, 152, 132), (150, 132, 152), (111, 107, 113), (103, 128, 126), (174, 152, 99), (136, 140, 138), (136, 134, 140), (142, 134, 150), (134, 132, 150), (90, 174, 99), (128, 132, 130), (121, 118, 123), (126, 116, 114), (103, 126, 105), (142, 146, 144), (126, 114, 105), (103, 101, 132), (101, 99, 132), (99, 91, 90), (174, 158, 152), (114, 107, 105), (97, 91, 99), (125, 116, 126), (113, 107, 114), (123, 116, 125), (109, 107, 111), (93, 97, 95), (93, 91, 97), (123, 118, 116), (119, 118, 121), (134, 142, 140), (132, 128, 103), (234, 228, 232), (236, 228, 234), (238, 240, 242), (238, 242, 244), (246, 248, 250), (246, 250, 252), (254, 256, 258), (254, 258, 260), (246, 260, 244), (252, 260, 246), (254, 260, 252), (185, 218, 238), (236, 238, 218), (197, 199, 193), (189, 212, 214), (260, 185, 238), (222, 224, 226), (222, 226, 220), (228, 236, 220), (220, 236, 218), (176, 185, 260), (214, 216, 218), (207, 209, 204), (212, 200, 202), (189, 191, 212), (228, 230, 232), (212, 191, 200), (189, 218, 187), (187, 218, 185), (185, 176, 177), (260, 238, 244), (200, 191, 193), (183, 185, 177), (211, 212, 202), (199, 200, 193), (209, 211, 202), (195, 197, 193), (179, 181, 183), (179, 183, 177), (209, 202, 204), (205, 207, 204), (220, 226, 228), (218, 189, 214), (0, 92, 178, 45), (1, 94, 180, 46), (2, 96, 182, 47), (3, 98, 184, 48), (4, 100, 186, 49), (5, 102, 188, 50), (6, 104, 190, 51), (7, 106, 192, 52), (8, 108, 194, 53), (9, 110, 196, 54), (10, 112, 198, 55), (11, 12, 57, 56), (12, 115, 201, 57), (13, 117, 203, 58), (14, 15, 60, 59), (15, 120, 206, 60), (16, 122, 208, 61), (17, 124, 210, 62), (18, 19, 64, 63), (19, 127, 213, 64), (20, 129, 215, 65), (21, 131, 217, 66), (22, 133, 219, 67), (23, 135, 221, 68), (24, 137, 223, 69), (25, 139, 225, 70), (26, 141, 227, 71), (27, 143, 229, 72), (28, 145, 231, 73), (29, 147, 233, 74), (30, 149, 235, 75), (31, 151, 237, 76), (32, 153, 239, 77), (33, 155, 241, 78), (34, 157, 243, 79), (35, 159, 245, 80), (36, 161, 247, 81), (37, 163, 249, 82), (38, 165, 251, 83), (39, 167, 253, 84), (40, 169, 255, 85), (41, 171, 257, 86), (42, 173, 259, 87), (43, 175, 261, 88), (44, 0, 45, 89)])
_uv = me_plane_009.uv_layers.new(name='UVMap')
_uv.uv.foreach_set('vector', [0.8787, 0.3014, 0.9294, 0.3014, 0.8739, 0.3224, 0.8584, 0.3214, 0.8787, 0.3014, 0.8739, 0.3224, 0.8398, 0.3214, 0.8402, 0.3016, 0.8617, 0.3016, 0.8398, 0.3214, 0.8225, 0.3189, 0.8402, 0.3016, 0.8171, 0.3189, 0.8283, 0.3017, 0.8346, 0.3017, 0.8171, 0.3189, 0.8101, 0.3191, 0.8283, 0.3017, 0.8044, 0.3191, 0.8155, 0.3017, 0.8221, 0.3017, 0.8044, 0.3191, 0.7889, 0.3283, 0.8155, 0.3017, 0.8171, 0.3189, 0.8225, 0.3189, 0.7889, 0.3283, 0.8101, 0.3191, 0.8171, 0.3189, 0.7889, 0.3283, 0.8044, 0.3191, 0.8101, 0.3191, 0.7889, 0.3283, 0.7996, 0.3861, 0.8398, 0.3214, 0.8681, 0.3296, 0.8584, 0.3214, 0.8681, 0.3296, 0.8398, 0.3214, 0.8781, 0.3908, 0.8836, 0.3883, 0.8838, 0.3908, 0.8889, 0.3837, 0.9551, 0.366, 0.9426, 0.379, 0.7889, 0.3283, 0.8398, 0.3214, 0.7996, 0.3861, 0.951, 0.3259, 0.8739, 0.3248, 0.9501, 0.3248, 0.951, 0.3259, 0.8681, 0.3259, 0.8739, 0.3248, 0.8739, 0.3224, 0.8681, 0.3259, 0.8584, 0.3214, 0.8681, 0.3259, 0.8681, 0.3296, 0.8584, 0.3214, 0.7889, 0.3853, 0.7889, 0.3283, 0.7996, 0.3861, 0.9551, 0.366, 0.8681, 0.3296, 0.9551, 0.3296, 0.8013, 0.4001, 0.8835, 0.3936, 0.9317, 0.4001, 0.9426, 0.379, 0.896, 0.3896, 0.8935, 0.3876, 0.8889, 0.3837, 0.9426, 0.379, 0.891, 0.3855, 0.8739, 0.3224, 0.9294, 0.3014, 0.9488, 0.3224, 0.9426, 0.379, 0.8935, 0.3876, 0.891, 0.3855, 0.8889, 0.3837, 0.8827, 0.3861, 0.8681, 0.3296, 0.8827, 0.3861, 0.7996, 0.3861, 0.8681, 0.3296, 0.7996, 0.3861, 0.7931, 0.3908, 0.7889, 0.3853, 0.7889, 0.3283, 0.8225, 0.3189, 0.8398, 0.3214, 0.8935, 0.3876, 0.8836, 0.3883, 0.891, 0.3855, 0.7996, 0.3884, 0.7931, 0.3908, 0.7996, 0.3861, 0.9426, 0.3879, 0.896, 0.3896, 0.9426, 0.379, 0.8838, 0.3908, 0.8836, 0.3883, 0.8935, 0.3876, 0.9317, 0.4001, 0.896, 0.3896, 0.9426, 0.3879, 0.8781, 0.3883, 0.8836, 0.3883, 0.8781, 0.3908, 0.8718, 0.3908, 0.7996, 0.3884, 0.8718, 0.3884, 0.8718, 0.3908, 0.7931, 0.3908, 0.7996, 0.3884, 0.9317, 0.4001, 0.8835, 0.3936, 0.896, 0.3896, 0.7953, 0.3936, 0.8835, 0.3936, 0.8013, 0.4001, 0.8681, 0.3259, 0.8739, 0.3224, 0.8739, 0.3248, 0.8681, 0.3296, 0.9551, 0.366, 0.8889, 0.3837, 0.8787, 0.3014, 0.8739, 0.3224, 0.9294, 0.3014, 0.8584, 0.3214, 0.8739, 0.3224, 0.8787, 0.3014, 0.8398, 0.3214, 0.8617, 0.3016, 0.8402, 0.3016, 0.8398, 0.3214, 0.8402, 0.3016, 0.8225, 0.3189, 0.8171, 0.3189, 0.8346, 0.3017, 0.8283, 0.3017, 0.8171, 0.3189, 0.8283, 0.3017, 0.8101, 0.3191, 0.8044, 0.3191, 0.8221, 0.3017, 0.8155, 0.3017, 0.8044, 0.3191, 0.8155, 0.3017, 0.7889, 0.3283, 0.8171, 0.3189, 0.7889, 0.3283, 0.8225, 0.3189, 0.8101, 0.3191, 0.7889, 0.3283, 0.8171, 0.3189, 0.8044, 0.3191, 0.7889, 0.3283, 0.8101, 0.3191, 0.7996, 0.3861, 0.8681, 0.3296, 0.8398, 0.3214, 0.8584, 0.3214, 0.8398, 0.3214, 0.8681, 0.3296, 0.8781, 0.3908, 0.8838, 0.3908, 0.8836, 0.3883, 0.8889, 0.3837, 0.9426, 0.379, 0.9551, 0.366, 0.7889, 0.3283, 0.7996, 0.3861, 0.8398, 0.3214, 0.951, 0.3259, 0.9501, 0.3248, 0.8739, 0.3248, 0.951, 0.3259, 0.8739, 0.3248, 0.8681, 0.3259, 0.8739, 0.3224, 0.8584, 0.3214, 0.8681, 0.3259, 0.8681, 0.3259, 0.8584, 0.3214, 0.8681, 0.3296, 0.7889, 0.3853, 0.7996, 0.3861, 0.7889, 0.3283, 0.9551, 0.366, 0.9551, 0.3296, 0.8681, 0.3296, 0.8013, 0.4001, 0.9317, 0.4001, 0.8835, 0.3936, 0.9426, 0.379, 0.8935, 0.3876, 0.896, 0.3896, 0.8889, 0.3837, 0.891, 0.3855, 0.9426, 0.379, 0.8739, 0.3224, 0.9488, 0.3224, 0.9294, 0.3014, 0.9426, 0.379, 0.891, 0.3855, 0.8935, 0.3876, 0.8889, 0.3837, 0.8681, 0.3296, 0.8827, 0.3861, 0.8827, 0.3861, 0.8681, 0.3296, 0.7996, 0.3861, 0.7996, 0.3861, 0.7889, 0.3853, 0.7931, 0.3908, 0.7889, 0.3283, 0.8398, 0.3214, 0.8225, 0.3189, 0.8935, 0.3876, 0.891, 0.3855, 0.8836, 0.3883, 0.7996, 0.3884, 0.7996, 0.3861, 0.7931, 0.3908, 0.9426, 0.3879, 0.9426, 0.379, 0.896, 0.3896, 0.8838, 0.3908, 0.8935, 0.3876, 0.8836, 0.3883, 0.9317, 0.4001, 0.9426, 0.3879, 0.896, 0.3896, 0.8781, 0.3883, 0.8781, 0.3908, 0.8836, 0.3883, 0.8718, 0.3908, 0.8718, 0.3884, 0.7996, 0.3884, 0.8718, 0.3908, 0.7996, 0.3884, 0.7931, 0.3908, 0.9317, 0.4001, 0.896, 0.3896, 0.8835, 0.3936, 0.7953, 0.3936, 0.8013, 0.4001, 0.8835, 0.3936, 0.8681, 0.3259, 0.8739, 0.3248, 0.8739, 0.3224, 0.8681, 0.3296, 0.8889, 0.3837, 0.9551, 0.366, 0.7889, 0.3853, 0.7931, 0.3908, 0.7931, 0.3908, 0.7889, 0.3853, 0.7931, 0.3908, 0.8718, 0.3908, 0.8718, 0.3908, 0.7931, 0.3908, 0.8718, 0.3908, 0.8718, 0.3884, 0.8718, 0.3884, 0.8718, 0.3908, 0.8718, 0.3884, 0.7996, 0.3884, 0.7996, 0.3884, 0.8718, 0.3884, 0.7996, 0.3884, 0.7996, 0.3861, 0.7996, 0.3861, 0.7996, 0.3884, 0.7996, 0.3861, 0.8827, 0.3861, 0.8827, 0.3861, 0.7996, 0.3861, 0.8827, 0.3861, 0.8889, 0.3837, 0.8889, 0.3837, 0.8827, 0.3861, 0.8889, 0.3837, 0.891, 0.3855, 0.891, 0.3855, 0.8889, 0.3837, 0.891, 0.3855, 0.8836, 0.3883, 0.8836, 0.3883, 0.891, 0.3855, 0.8836, 0.3883, 0.8781, 0.3883, 0.8781, 0.3883, 0.8836, 0.3883, 0.8781, 0.3883, 0.8781, 0.3908, 0.8781, 0.3908, 0.8781, 0.3883, 0.8781, 0.3908, 0.8838, 0.3908, 0.8838, 0.3908, 0.8781, 0.3908, 0.8838, 0.3908, 0.8935, 0.3876, 0.8935, 0.3876, 0.8838, 0.3908, 0.8935, 0.3876, 0.896, 0.3896, 0.896, 0.3896, 0.8935, 0.3876, 0.896, 0.3896, 0.8835, 0.3936, 0.8835, 0.3936, 0.896, 0.3896, 0.8835, 0.3936, 0.7953, 0.3936, 0.7953, 0.3936, 0.8835, 0.3936, 0.7953, 0.3936, 0.8013, 0.4001, 0.8013, 0.4001, 0.7953, 0.3936, 0.8013, 0.4001, 0.9317, 0.4001, 0.9317, 0.4001, 0.8013, 0.4001, 0.9317, 0.4001, 0.9426, 0.3879, 0.9426, 0.3879, 0.9317, 0.4001, 0.9426, 0.3879, 0.9426, 0.379, 0.9426, 0.379, 0.9426, 0.3879, 0.9426, 0.379, 0.9551, 0.366, 0.9551, 0.366, 0.9426, 0.379, 0.9551, 0.366, 0.9551, 0.3296, 0.9551, 0.3296, 0.9551, 0.366, 0.9551, 0.3296, 0.8681, 0.3296, 0.8681, 0.3296, 0.9551, 0.3296, 0.8681, 0.3296, 0.8681, 0.3259, 0.8681, 0.3259, 0.8681, 0.3296, 0.8681, 0.3259, 0.951, 0.3259, 0.951, 0.3259, 0.8681, 0.3259, 0.951, 0.3259, 0.9501, 0.3248, 0.9501, 0.3248, 0.951, 0.3259, 0.9501, 0.3248, 0.8739, 0.3248, 0.8739, 0.3248, 0.9501, 0.3248, 0.8739, 0.3248, 0.8739, 0.3224, 0.8739, 0.3224, 0.8739, 0.3248, 0.8739, 0.3224, 0.9488, 0.3224, 0.9488, 0.3224, 0.8739, 0.3224, 0.9488, 0.3224, 0.9294, 0.3014, 0.9294, 0.3014, 0.9488, 0.3224, 0.9294, 0.3014, 0.8787, 0.3014, 0.8787, 0.3014, 0.9294, 0.3014, 0.8787, 0.3014, 0.8584, 0.3214, 0.8584, 0.3214, 0.8787, 0.3014, 0.8584, 0.3214, 0.8398, 0.3214, 0.8398, 0.3214, 0.8584, 0.3214, 0.8398, 0.3214, 0.8617, 0.3016, 0.8617, 0.3016, 0.8398, 0.3214, 0.8617, 0.3016, 0.8402, 0.3016, 0.8402, 0.3016, 0.8617, 0.3016, 0.8402, 0.3016, 0.8225, 0.3189, 0.8225, 0.3189, 0.8402, 0.3016, 0.8225, 0.3189, 0.8171, 0.3189, 0.8171, 0.3189, 0.8225, 0.3189, 0.8171, 0.3189, 0.8346, 0.3017, 0.8346, 0.3017, 0.8171, 0.3189, 0.8346, 0.3017, 0.8283, 0.3017, 0.8283, 0.3017, 0.8346, 0.3017, 0.8283, 0.3017, 0.8101, 0.3191, 0.8101, 0.3191, 0.8283, 0.3017, 0.8101, 0.3191, 0.8044, 0.3191, 0.8044, 0.3191, 0.8101, 0.3191, 0.8044, 0.3191, 0.8221, 0.3017, 0.8221, 0.3017, 0.8044, 0.3191, 0.8221, 0.3017, 0.8155, 0.3017, 0.8155, 0.3017, 0.8221, 0.3017, 0.8155, 0.3017, 0.7889, 0.3283, 0.7889, 0.3283, 0.8155, 0.3017, 0.7889, 0.3283, 0.7889, 0.3853, 0.7889, 0.3853, 0.7889, 0.3283])
me_plane_009.use_remesh_preserve_volume = False
me_plane_009.use_remesh_preserve_attributes = False
me_plane_009.use_mirror_vertex_groups = False
me_plane_009.update()
me_plane_010 = bpy.data.meshes.new('Plane.010')
me_plane_010.from_pydata([(-0.146, 0.3996, 0.4994), (-0.3791, 0.3996, 0.4994), (-0.4127, 0.4353, 0.4994), (-0.4934, 0.4353, 0.4994), (-0.09083, 0.4373, 0.4994), (-0.04844, 0.4373, 0.4994), (0.03298, 0.4931, 0.4994), (0.3132, 0.4931, 0.4994), (0.4085, 0.4337, 0.4994), (0.496, 0.4337, 0.4994), (0.496, 0.0919, 0.4994), (0.4437, 0.05896, 0.4994), (0.4437, -0.1672, 0.4994), (0.3731, -0.09572, 0.4994), (0.1764, -0.09572, 0.4994), (0.1764, -0.1308, 0.4994), (0.3711, -0.1308, 0.4994), (0.4455, -0.2016, 0.4994), (0.4455, -0.2332, 0.4994), (0.3723, -0.1662, 0.4994), (0.231, -0.1662, 0.4994), (0.231, -0.1937, 0.4994), (0.3715, -0.1937, 0.4994), (0.4462, -0.2623, 0.4994), (0.4462, -0.2953, 0.4994), (0.4933, -0.3437, 0.4994), (0.4933, -0.4493, 0.4994), (0.387, -0.4493, 0.4994), (0.1494, -0.2152, 0.4994), (0.1494, -0.339, 0.4994), (0.2712, -0.448, 0.4994), (0.1293, -0.448, 0.4994), (0.04942, -0.4947, 0.4994), (-0.3422, -0.4947, 0.4994), (-0.395, -0.4493, 0.4994), (-0.4931, -0.4493, 0.4994), (-0.4931, -0.06426, 0.4994), (-0.06063, -0.06426, 0.4994), (-0.06063, -0.02893, 0.4994), (-0.4918, -0.02893, 0.4994), (-0.4918, 0.01176, 0.4994), (-0.1071, 0.01176, 0.4994), (-0.1071, 0.03889, 0.4994), (-0.4937, 0.03889, 0.4994), (0.3076, 0.4603, 0.4994), (0.3076, 0.1822, 0.4994), (0.4065, 0.3964, 0.4994), (0.4559, 0.3964, 0.4994), (0.4559, 0.1076, 0.4994), (0.4191, 0.08729, 0.4994), (0.3067, 0.08729, 0.4994), (0.3067, 0.105, 0.4994), (0.1744, 0.1822, 0.4994), (0.1734, 0.105, 0.4994), (-0.001602, 0.3332, 0.4994), (-0.002571, 0.256, 0.4994), (-0.001602, 0.3081, 0.4994), (-0.002571, 0.2811, 0.4994), (0.1789, 0.1545, 0.4994), (0.178, 0.1275, 0.4994), (0.3057, 0.1545, 0.4994), (0.3057, 0.1275, 0.4994), (-0.146, 0.3996, -0.4739), (-0.3791, 0.3996, -0.474), (-0.4127, 0.4353, -0.474), (-0.4934, 0.4353, -0.474), (-0.09083, 0.4373, -0.474), (-0.04844, 0.4373, -0.474), (0.03298, 0.4931, -0.474), (0.3132, 0.4931, -0.474), (0.4085, 0.4337, -0.474), (0.496, 0.4337, -0.474), (0.496, 0.0919, -0.474), (0.4437, 0.05896, -0.474), (0.4437, -0.1672, -0.474), (0.3731, -0.09572, -0.474), (0.1764, -0.09572, -0.474), (0.1764, -0.1308, -0.474), (0.3711, -0.1308, -0.474), (0.4455, -0.2016, -0.474), (0.4455, -0.2332, -0.474), (0.3723, -0.1662, -0.474), (0.231, -0.1662, -0.474), (0.231, -0.1937, -0.474), (0.3715, -0.1937, -0.474), (0.4462, -0.2623, -0.474), (0.4462, -0.2953, -0.474), (0.4933, -0.3437, -0.474), (0.4933, -0.4493, -0.474), (0.387, -0.4493, -0.474), (0.1494, -0.2152, -0.474), (0.1494, -0.339, -0.474), (0.2712, -0.448, -0.474), (0.1293, -0.448, -0.474), (0.04942, -0.4947, -0.474), (-0.3422, -0.4947, -0.474), (-0.395, -0.4493, -0.4739), (-0.4931, -0.4493, -0.474), (-0.4931, -0.06426, -0.474), (-0.06063, -0.06426, -0.474), (-0.06063, -0.02893, -0.474), (-0.4918, -0.02893, -0.4739), (-0.4918, 0.01176, -0.474), (-0.1071, 0.01176, -0.474), (-0.1071, 0.03889, -0.474), (-0.4937, 0.03889, -0.474), (0.3076, 0.4603, -0.474), (0.3076, 0.1822, -0.474), (0.4065, 0.3964, -0.474), (0.4559, 0.3964, -0.474), (0.4559, 0.1076, -0.474), (0.4191, 0.08729, -0.474), (0.3067, 0.08729, -0.474), (0.3067, 0.105, -0.474), (0.1744, 0.1822, -0.474), (0.1734, 0.105, -0.4739), (-0.001602, 0.3332, -0.474), (-0.002571, 0.256, -0.474), (-0.001602, 0.3081, -0.474), (-0.002571, 0.2811, -0.4739), (0.1789, 0.1545, -0.474), (0.178, 0.1275, -0.474), (0.3057, 0.1545, -0.474), (0.3057, 0.1275, -0.474), (-0.146, 0.3996, 0.4994), (-0.146, 0.3996, 0.4994), (-0.09083, 0.4373, 0.4994), (-0.09083, 0.4373, 0.4994), (-0.3791, 0.3996, 0.4994), (-0.3791, 0.3996, 0.4994), (-0.4127, 0.4353, 0.4994), (-0.4127, 0.4353, 0.4994), (-0.4934, 0.4353, 0.4994), (-0.4934, 0.4353, 0.4994), (-0.04844, 0.4373, 0.4994), (-0.04844, 0.4373, 0.4994), (0.03298, 0.4931, 0.4994), (0.03298, 0.4931, 0.4994), (0.3132, 0.4931, 0.4994), (0.3132, 0.4931, 0.4994), (0.4085, 0.4337, 0.4994), (0.4085, 0.4337, 0.4994), (0.496, 0.4337, 0.4994), (0.496, 0.4337, 0.4994), (0.496, 0.0919, 0.4994), (0.496, 0.0919, 0.4994), (0.4437, 0.05896, 0.4994), (0.4437, 0.05896, 0.4994), (0.4437, -0.1672, 0.4994), (0.4437, -0.1672, 0.4994), (0.3731, -0.09572, 0.4994), (0.3731, -0.09572, 0.4994), (0.1764, -0.09572, 0.4994), (0.1764, -0.09572, 0.4994), (0.1764, -0.1308, 0.4994), (0.1764, -0.1308, 0.4994), (0.3711, -0.1308, 0.4994), (0.3711, -0.1308, 0.4994), (0.4455, -0.2016, 0.4994), (0.4455, -0.2016, 0.4994), (0.4455, -0.2332, 0.4994), (0.4455, -0.2332, 0.4994), (0.3723, -0.1662, 0.4994), (0.3723, -0.1662, 0.4994), (0.231, -0.1662, 0.4994), (0.231, -0.1662, 0.4994), (0.231, -0.1937, 0.4994), (0.231, -0.1937, 0.4994), (0.3715, -0.1937, 0.4994), (0.3715, -0.1937, 0.4994), (0.4462, -0.2623, 0.4994), (0.4462, -0.2623, 0.4994), (0.4462, -0.2953, 0.4994), (0.4462, -0.2953, 0.4994), (0.4933, -0.3437, 0.4994), (0.4933, -0.3437, 0.4994), (0.4933, -0.4493, 0.4994), (0.4933, -0.4493, 0.4994), (0.387, -0.4493, 0.4994), (0.387, -0.4493, 0.4994), (0.1494, -0.2152, 0.4994), (0.1494, -0.2152, 0.4994), (0.1494, -0.339, 0.4994), (0.1494, -0.339, 0.4994), (0.2712, -0.448, 0.4994), (0.2712, -0.448, 0.4994), (0.1293, -0.448, 0.4994), (0.1293, -0.448, 0.4994), (0.04942, -0.4947, 0.4994), (0.04942, -0.4947, 0.4994), (-0.3422, -0.4947, 0.4994), (-0.3422, -0.4947, 0.4994), (-0.395, -0.4493, 0.4994), (-0.395, -0.4493, 0.4994), (-0.4931, -0.4493, 0.4994), (-0.4931, -0.4493, 0.4994), (-0.4931, -0.06426, 0.4994), (-0.4931, -0.06426, 0.4994), (-0.06063, -0.06426, 0.4994), (-0.06063, -0.06426, 0.4994), (-0.06063, -0.02893, 0.4994), (-0.06063, -0.02893, 0.4994), (-0.4918, -0.02893, 0.4994), (-0.4918, -0.02893, 0.4994), (-0.4918, 0.01176, 0.4994), (-0.4918, 0.01176, 0.4994), (-0.1071, 0.01176, 0.4994), (-0.1071, 0.01176, 0.4994), (-0.1071, 0.03889, 0.4994), (-0.1071, 0.03889, 0.4994), (-0.4937, 0.03889, 0.4994), (-0.4937, 0.03889, 0.4994), (0.3076, 0.4603, 0.4994), (0.3076, 0.4603, 0.4994), (0.3076, 0.1822, 0.4994), (0.3076, 0.1822, 0.4994), (0.4065, 0.3964, 0.4994), (0.4065, 0.3964, 0.4994), (0.4559, 0.3964, 0.4994), (0.4559, 0.3964, 0.4994), (0.4559, 0.1076, 0.4994), (0.4559, 0.1076, 0.4994), (0.4191, 0.08729, 0.4994), (0.3067, 0.08729, 0.4994), (0.3067, 0.08729, 0.4994), (0.3067, 0.105, 0.4994), (0.3067, 0.105, 0.4994), (0.1744, 0.1822, 0.4994), (0.1744, 0.1822, 0.4994), (0.1734, 0.105, 0.4994), (0.1734, 0.105, 0.4994), (-0.001602, 0.3332, 0.4994), (-0.001602, 0.3332, 0.4994), (-0.002571, 0.256, 0.4994), (-0.002571, 0.256, 0.4994), (-0.001602, 0.3081, 0.4994), (-0.001602, 0.3081, 0.4994), (-0.002571, 0.2811, 0.4994), (-0.002571, 0.2811, 0.4994), (0.1789, 0.1545, 0.4994), (0.1789, 0.1545, 0.4994), (0.178, 0.1275, 0.4994), (0.178, 0.1275, 0.4994), (0.3057, 0.1545, 0.4994), (0.3057, 0.1545, 0.4994), (0.3057, 0.1275, 0.4994), (0.3057, 0.1275, 0.4994), (-0.146, 0.3996, -0.4739), (-0.146, 0.3996, -0.4739), (-0.09083, 0.4373, -0.474), (-0.09083, 0.4373, -0.474), (-0.3791, 0.3996, -0.474), (-0.3791, 0.3996, -0.474), (-0.4127, 0.4353, -0.474), (-0.4127, 0.4353, -0.474), (-0.4934, 0.4353, -0.474), (-0.4934, 0.4353, -0.474), (-0.04844, 0.4373, -0.474), (-0.04844, 0.4373, -0.474), (0.03298, 0.4931, -0.474), (0.03298, 0.4931, -0.474), (0.3132, 0.4931, -0.474), (0.3132, 0.4931, -0.474), (0.4085, 0.4337, -0.474), (0.4085, 0.4337, -0.474), (0.496, 0.4337, -0.474), (0.496, 0.4337, -0.474), (0.496, 0.0919, -0.474), (0.496, 0.0919, -0.474), (0.4437, 0.05896, -0.474), (0.4437, 0.05896, -0.474), (0.4437, -0.1672, -0.474), (0.4437, -0.1672, -0.474), (0.3731, -0.09572, -0.474), (0.3731, -0.09572, -0.474), (0.1764, -0.09572, -0.474), (0.1764, -0.09572, -0.474), (0.1764, -0.1308, -0.474), (0.1764, -0.1308, -0.474), (0.3711, -0.1308, -0.474), (0.3711, -0.1308, -0.474), (0.4455, -0.2016, -0.474), (0.4455, -0.2016, -0.474), (0.4455, -0.2332, -0.474), (0.4455, -0.2332, -0.474), (0.3723, -0.1662, -0.474), (0.3723, -0.1662, -0.474), (0.231, -0.1662, -0.474), (0.231, -0.1662, -0.474), (0.231, -0.1937, -0.474), (0.231, -0.1937, -0.474), (0.3715, -0.1937, -0.474), (0.3715, -0.1937, -0.474), (0.4462, -0.2623, -0.474), (0.4462, -0.2623, -0.474), (0.4462, -0.2953, -0.474), (0.4462, -0.2953, -0.474), (0.4933, -0.3437, -0.474), (0.4933, -0.3437, -0.474), (0.4933, -0.4493, -0.474), (0.4933, -0.4493, -0.474), (0.387, -0.4493, -0.474), (0.387, -0.4493, -0.474), (0.1494, -0.2152, -0.474), (0.1494, -0.2152, -0.474), (0.1494, -0.339, -0.474), (0.1494, -0.339, -0.474), (0.2712, -0.448, -0.474), (0.2712, -0.448, -0.474), (0.1293, -0.448, -0.474), (0.1293, -0.448, -0.474), (0.04942, -0.4947, -0.474), (0.04942, -0.4947, -0.474), (-0.3422, -0.4947, -0.474), (-0.3422, -0.4947, -0.474), (-0.395, -0.4493, -0.4739), (-0.395, -0.4493, -0.4739), (-0.4931, -0.4493, -0.474), (-0.4931, -0.4493, -0.474), (-0.4931, -0.06426, -0.474), (-0.4931, -0.06426, -0.474), (-0.06063, -0.06426, -0.474), (-0.06063, -0.06426, -0.474), (-0.06063, -0.02893, -0.474), (-0.06063, -0.02893, -0.474), (-0.4918, -0.02893, -0.4739), (-0.4918, -0.02893, -0.4739), (-0.4918, 0.01176, -0.474), (-0.4918, 0.01176, -0.474), (-0.1071, 0.01176, -0.474), (-0.1071, 0.01176, -0.474), (-0.1071, 0.03889, -0.474), (-0.1071, 0.03889, -0.474), (-0.4937, 0.03889, -0.474), (-0.4937, 0.03889, -0.474), (0.3076, 0.4603, -0.474), (0.3076, 0.4603, -0.474), (0.3076, 0.1822, -0.474), (0.3076, 0.1822, -0.474), (0.4065, 0.3964, -0.474), (0.4065, 0.3964, -0.474), (0.4559, 0.3964, -0.474), (0.4559, 0.3964, -0.474), (0.4559, 0.1076, -0.474), (0.4559, 0.1076, -0.474), (0.4191, 0.08729, -0.474), (0.3067, 0.08729, -0.474), (0.3067, 0.08729, -0.474), (0.3067, 0.105, -0.474), (0.3067, 0.105, -0.474), (0.1744, 0.1822, -0.474), (0.1744, 0.1822, -0.474), (0.1734, 0.105, -0.4739), (0.1734, 0.105, -0.4739), (-0.001602, 0.3332, -0.474), (-0.001602, 0.3332, -0.474), (-0.002571, 0.256, -0.474), (-0.002571, 0.256, -0.474), (-0.001602, 0.3081, -0.474), (-0.001602, 0.3081, -0.474), (-0.002571, 0.2811, -0.4739), (-0.002571, 0.2811, -0.4739), (0.1789, 0.1545, -0.474), (0.1789, 0.1545, -0.474), (0.178, 0.1275, -0.474), (0.178, 0.1275, -0.474), (0.3057, 0.1545, -0.474), (0.3057, 0.1545, -0.474), (0.3057, 0.1275, -0.474), (0.3057, 0.1275, -0.474)], [], [(130, 132, 128), (206, 202, 200), (192, 196, 194), (192, 198, 196), (204, 202, 206), (166, 164, 154, 180), (223, 229, 152, 150), (190, 198, 192), (124, 128, 233), (168, 166, 178, 172), (126, 124, 231), (134, 126, 231), (180, 198, 182), (231, 136, 134), (200, 208, 206), (233, 208, 229), (237, 241, 239, 235), (200, 152, 229), (237, 235, 124), (124, 235, 231), (154, 152, 200, 198), (174, 178, 176), (229, 208, 200), (138, 136, 212), (144, 220, 222, 146), (184, 182, 186), (186, 182, 188), (124, 233, 237), (180, 154, 198), (225, 229, 223), (214, 212, 227), (128, 132, 210), (146, 150, 148), (164, 156, 154), (231, 227, 212, 136), (210, 208, 233, 128), (162, 156, 164), (222, 223, 146), (182, 198, 190, 188), (146, 223, 150), (162, 158, 156), (170, 168, 172), (160, 158, 162), (172, 178, 174), (218, 140, 216), (218, 142, 140), (212, 216, 140, 138), (144, 218, 220), (144, 142, 218), (166, 180, 178), (245, 243, 239, 241), (253, 251, 255), (329, 323, 325), (315, 317, 319), (315, 319, 321), (327, 329, 325), (289, 303, 277, 287), (346, 273, 275, 352), (313, 315, 321), (247, 356, 251), (291, 295, 301, 289), (249, 354, 247), (257, 354, 249), (303, 305, 321), (354, 257, 259), (323, 329, 331), (356, 352, 331), (360, 358, 362, 364), (323, 352, 275), (360, 247, 358), (247, 354, 358), (277, 321, 323, 275), (297, 299, 301), (352, 323, 331), (261, 335, 259), (267, 269, 345, 343), (307, 309, 305), (309, 311, 305), (247, 360, 356), (303, 321, 277), (348, 346, 352), (337, 350, 335), (251, 333, 255), (269, 271, 273), (287, 277, 279), (354, 259, 335, 350), (333, 251, 356, 331), (285, 287, 279), (345, 269, 346), (305, 311, 313, 321), (269, 273, 346), (285, 279, 281), (293, 295, 291), (283, 285, 281), (295, 297, 301), (341, 339, 263), (341, 263, 265), (335, 261, 263, 339), (267, 343, 341), (267, 341, 265), (289, 301, 303), (368, 364, 362, 366), (125, 127, 250, 248), (129, 0, 62, 252), (131, 1, 63, 254), (133, 2, 64, 256), (4, 135, 258, 66), (5, 137, 260, 67), (6, 139, 262, 68), (7, 141, 264, 69), (8, 143, 266, 70), (9, 145, 268, 71), (10, 147, 270, 72), (11, 149, 272, 73), (12, 151, 274, 74), (13, 153, 276, 75), (14, 155, 278, 76), (15, 157, 280, 77), (16, 159, 282, 78), (17, 161, 284, 79), (18, 163, 286, 80), (19, 165, 288, 81), (20, 167, 290, 82), (21, 169, 292, 83), (22, 171, 294, 84), (23, 173, 296, 85), (24, 175, 298, 86), (25, 177, 300, 87), (26, 179, 302, 88), (27, 181, 304, 89), (28, 183, 306, 90), (29, 185, 308, 91), (30, 187, 310, 92), (31, 189, 312, 93), (32, 191, 314, 94), (33, 193, 316, 95), (34, 195, 318, 96), (35, 197, 320, 97), (36, 199, 322, 98), (37, 201, 324, 99), (38, 203, 326, 100), (39, 205, 328, 101), (40, 207, 330, 102), (41, 209, 332, 103), (42, 211, 334, 104), (43, 3, 65, 105), (213, 215, 338, 336), (217, 44, 106, 340), (219, 46, 108, 342), (221, 47, 109, 344), (49, 48, 110, 111), (224, 49, 111, 347), (226, 50, 112, 349), (45, 228, 351, 107), (230, 51, 113, 353), (52, 232, 355, 114), (234, 53, 115, 357), (54, 236, 359, 116), (238, 55, 117, 361), (56, 240, 363, 118), (242, 57, 119, 365), (58, 244, 367, 120), (246, 59, 121, 369), (60, 61, 123, 122)])
_uv = me_plane_010.uv_layers.new(name='UVMap')
_uv.uv.foreach_set('vector', [0.8003, 0.4117, 0.8003, 0.4043, 0.806, 0.4147, 0.8686, 0.4395, 0.8752, 0.4045, 0.8752, 0.4437, 0.9431, 0.4133, 0.8809, 0.4043, 0.9431, 0.4043, 0.9431, 0.4133, 0.8809, 0.4437, 0.8809, 0.4043, 0.8686, 0.4045, 0.8752, 0.4045, 0.8686, 0.4395, 0.9018, 0.4703, 0.8974, 0.4703, 0.8916, 0.4653, 0.9053, 0.4628, 0.8564, 0.4772, 0.8536, 0.465, 0.886, 0.4653, 0.886, 0.4832, 0.9504, 0.4181, 0.8809, 0.4437, 0.9431, 0.4133, 0.806, 0.4359, 0.806, 0.4147, 0.8292, 0.449, 0.9018, 0.4831, 0.9018, 0.4703, 0.9431, 0.4845, 0.9182, 0.4899, 0.7999, 0.441, 0.806, 0.4359, 0.8167, 0.4491, 0.7999, 0.4448, 0.7999, 0.441, 0.8167, 0.4491, 0.9053, 0.4628, 0.8809, 0.4437, 0.9253, 0.4628, 0.8167, 0.4491, 0.7909, 0.4522, 0.7999, 0.4448, 0.8752, 0.4437, 0.8642, 0.4395, 0.8686, 0.4395, 0.8292, 0.449, 0.8642, 0.4395, 0.8536, 0.465, 0.8251, 0.449, 0.8499, 0.4654, 0.8456, 0.4655, 0.8208, 0.4491, 0.8752, 0.4437, 0.886, 0.4653, 0.8536, 0.465, 0.8251, 0.449, 0.8208, 0.4491, 0.806, 0.4359, 0.806, 0.4359, 0.8208, 0.4491, 0.8167, 0.4491, 0.8916, 0.4653, 0.886, 0.4653, 0.8752, 0.4437, 0.8809, 0.4437, 0.926, 0.4941, 0.9431, 0.4845, 0.9431, 0.4941, 0.8536, 0.465, 0.8642, 0.4395, 0.8752, 0.4437, 0.7909, 0.4778, 0.7909, 0.4522, 0.7962, 0.4772, 0.8557, 0.4944, 0.8531, 0.4907, 0.8564, 0.4874, 0.861, 0.4896, 0.9428, 0.4739, 0.9253, 0.4628, 0.9428, 0.461, 0.9428, 0.461, 0.9253, 0.4628, 0.9504, 0.4537, 0.806, 0.4359, 0.8292, 0.449, 0.8251, 0.449, 0.9053, 0.4628, 0.8916, 0.4653, 0.8809, 0.4437, 0.8536, 0.4772, 0.8536, 0.465, 0.8564, 0.4772, 0.8411, 0.4772, 0.7962, 0.4772, 0.8411, 0.4651, 0.806, 0.4147, 0.8003, 0.4043, 0.8642, 0.4043, 0.861, 0.4896, 0.886, 0.4832, 0.8975, 0.4896, 0.8974, 0.4703, 0.8916, 0.483, 0.8916, 0.4653, 0.8167, 0.4491, 0.8411, 0.4651, 0.7962, 0.4772, 0.7909, 0.4522, 0.8642, 0.4043, 0.8642, 0.4395, 0.8292, 0.449, 0.806, 0.4147, 0.8974, 0.4831, 0.8916, 0.483, 0.8974, 0.4703, 0.8564, 0.4874, 0.8564, 0.4772, 0.861, 0.4896, 0.9253, 0.4628, 0.8809, 0.4437, 0.9504, 0.4181, 0.9504, 0.4537, 0.861, 0.4896, 0.8564, 0.4772, 0.886, 0.4832, 0.8974, 0.4831, 0.9031, 0.4898, 0.8916, 0.483, 0.9129, 0.4899, 0.9018, 0.4831, 0.9182, 0.4899, 0.9082, 0.4898, 0.9031, 0.4898, 0.8974, 0.4831, 0.9182, 0.4899, 0.9431, 0.4845, 0.926, 0.4941, 0.8065, 0.4907, 0.8005, 0.4864, 0.8065, 0.4862, 0.8065, 0.4907, 0.8005, 0.4944, 0.8005, 0.4864, 0.7962, 0.4772, 0.8065, 0.4862, 0.8005, 0.4864, 0.7909, 0.4778, 0.8557, 0.4944, 0.8065, 0.4907, 0.8531, 0.4907, 0.8557, 0.4944, 0.8005, 0.4944, 0.8065, 0.4907, 0.9018, 0.4703, 0.9053, 0.4628, 0.9431, 0.4845, 0.8499, 0.4771, 0.8456, 0.4771, 0.8456, 0.4655, 0.8499, 0.4654, 0.8003, 0.4117, 0.806, 0.4147, 0.8003, 0.4043, 0.8686, 0.4395, 0.8752, 0.4437, 0.8752, 0.4045, 0.9431, 0.4133, 0.9431, 0.4043, 0.8809, 0.4043, 0.9431, 0.4133, 0.8809, 0.4043, 0.8809, 0.4437, 0.8686, 0.4045, 0.8686, 0.4395, 0.8752, 0.4045, 0.9018, 0.4703, 0.9053, 0.4628, 0.8916, 0.4653, 0.8974, 0.4703, 0.8564, 0.4772, 0.886, 0.4832, 0.886, 0.4653, 0.8536, 0.465, 0.9504, 0.4181, 0.9431, 0.4133, 0.8809, 0.4437, 0.806, 0.4359, 0.8292, 0.449, 0.806, 0.4147, 0.9018, 0.4831, 0.9182, 0.4899, 0.9431, 0.4845, 0.9018, 0.4703, 0.7999, 0.441, 0.8167, 0.4491, 0.806, 0.4359, 0.7999, 0.4448, 0.8167, 0.4491, 0.7999, 0.441, 0.9053, 0.4628, 0.9253, 0.4628, 0.8809, 0.4437, 0.8167, 0.4491, 0.7999, 0.4448, 0.7909, 0.4522, 0.8752, 0.4437, 0.8686, 0.4395, 0.8642, 0.4395, 0.8292, 0.449, 0.8536, 0.465, 0.8642, 0.4395, 0.8251, 0.449, 0.8208, 0.4491, 0.8456, 0.4655, 0.8499, 0.4654, 0.8752, 0.4437, 0.8536, 0.465, 0.886, 0.4653, 0.8251, 0.449, 0.806, 0.4359, 0.8208, 0.4491, 0.806, 0.4359, 0.8167, 0.4491, 0.8208, 0.4491, 0.8916, 0.4653, 0.8809, 0.4437, 0.8752, 0.4437, 0.886, 0.4653, 0.926, 0.4941, 0.9431, 0.4941, 0.9431, 0.4845, 0.8536, 0.465, 0.8752, 0.4437, 0.8642, 0.4395, 0.7909, 0.4778, 0.7962, 0.4772, 0.7909, 0.4522, 0.8557, 0.4944, 0.861, 0.4896, 0.8564, 0.4874, 0.8531, 0.4907, 0.9428, 0.4739, 0.9428, 0.461, 0.9253, 0.4628, 0.9428, 0.461, 0.9504, 0.4537, 0.9253, 0.4628, 0.806, 0.4359, 0.8251, 0.449, 0.8292, 0.449, 0.9053, 0.4628, 0.8809, 0.4437, 0.8916, 0.4653, 0.8536, 0.4772, 0.8564, 0.4772, 0.8536, 0.465, 0.8411, 0.4772, 0.8411, 0.4651, 0.7962, 0.4772, 0.806, 0.4147, 0.8642, 0.4043, 0.8003, 0.4043, 0.861, 0.4896, 0.8975, 0.4896, 0.886, 0.4832, 0.8974, 0.4703, 0.8916, 0.4653, 0.8916, 0.483, 0.8167, 0.4491, 0.7909, 0.4522, 0.7962, 0.4772, 0.8411, 0.4651, 0.8642, 0.4043, 0.806, 0.4147, 0.8292, 0.449, 0.8642, 0.4395, 0.8974, 0.4831, 0.8974, 0.4703, 0.8916, 0.483, 0.8564, 0.4874, 0.861, 0.4896, 0.8564, 0.4772, 0.9253, 0.4628, 0.9504, 0.4537, 0.9504, 0.4181, 0.8809, 0.4437, 0.861, 0.4896, 0.886, 0.4832, 0.8564, 0.4772, 0.8974, 0.4831, 0.8916, 0.483, 0.9031, 0.4898, 0.9129, 0.4899, 0.9182, 0.4899, 0.9018, 0.4831, 0.9082, 0.4898, 0.8974, 0.4831, 0.9031, 0.4898, 0.9182, 0.4899, 0.926, 0.4941, 0.9431, 0.4845, 0.8065, 0.4907, 0.8065, 0.4862, 0.8005, 0.4864, 0.8065, 0.4907, 0.8005, 0.4864, 0.8005, 0.4944, 0.7962, 0.4772, 0.7909, 0.4778, 0.8005, 0.4864, 0.8065, 0.4862, 0.8557, 0.4944, 0.8531, 0.4907, 0.8065, 0.4907, 0.8557, 0.4944, 0.8065, 0.4907, 0.8005, 0.4944, 0.9018, 0.4703, 0.9431, 0.4845, 0.9053, 0.4628, 0.8499, 0.4771, 0.8499, 0.4654, 0.8456, 0.4655, 0.8456, 0.4771, 0.806, 0.4359, 0.7999, 0.441, 0.7999, 0.441, 0.806, 0.4359, 0.806, 0.4147, 0.806, 0.4359, 0.806, 0.4359, 0.806, 0.4147, 0.8003, 0.4117, 0.806, 0.4147, 0.806, 0.4147, 0.8003, 0.4117, 0.8003, 0.4043, 0.8003, 0.4117, 0.8003, 0.4117, 0.8003, 0.4043, 0.7999, 0.441, 0.7999, 0.4448, 0.7999, 0.4448, 0.7999, 0.441, 0.7999, 0.4448, 0.7909, 0.4522, 0.7909, 0.4522, 0.7999, 0.4448, 0.7909, 0.4522, 0.7909, 0.4778, 0.7909, 0.4778, 0.7909, 0.4522, 0.7909, 0.4778, 0.8005, 0.4864, 0.8005, 0.4864, 0.7909, 0.4778, 0.8005, 0.4864, 0.8005, 0.4944, 0.8005, 0.4944, 0.8005, 0.4864, 0.8005, 0.4944, 0.8557, 0.4944, 0.8557, 0.4944, 0.8005, 0.4944, 0.8557, 0.4944, 0.861, 0.4896, 0.861, 0.4896, 0.8557, 0.4944, 0.861, 0.4896, 0.8975, 0.4896, 0.8975, 0.4896, 0.861, 0.4896, 0.8975, 0.4896, 0.886, 0.4832, 0.886, 0.4832, 0.8975, 0.4896, 0.886, 0.4832, 0.886, 0.4653, 0.886, 0.4653, 0.886, 0.4832, 0.886, 0.4653, 0.8916, 0.4653, 0.8916, 0.4653, 0.886, 0.4653, 0.8916, 0.4653, 0.8916, 0.483, 0.8916, 0.483, 0.8916, 0.4653, 0.8916, 0.483, 0.9031, 0.4898, 0.9031, 0.4898, 0.8916, 0.483, 0.9031, 0.4898, 0.9082, 0.4898, 0.9082, 0.4898, 0.9031, 0.4898, 0.9082, 0.4898, 0.8974, 0.4831, 0.8974, 0.4831, 0.9082, 0.4898, 0.8974, 0.4831, 0.8974, 0.4703, 0.8974, 0.4703, 0.8974, 0.4831, 0.8974, 0.4703, 0.9018, 0.4703, 0.9018, 0.4703, 0.8974, 0.4703, 0.9018, 0.4703, 0.9018, 0.4831, 0.9018, 0.4831, 0.9018, 0.4703, 0.9018, 0.4831, 0.9129, 0.4899, 0.9129, 0.4899, 0.9018, 0.4831, 0.9129, 0.4899, 0.9182, 0.4899, 0.9182, 0.4899, 0.9129, 0.4899, 0.9182, 0.4899, 0.926, 0.4941, 0.926, 0.4941, 0.9182, 0.4899, 0.926, 0.4941, 0.9431, 0.4941, 0.9431, 0.4941, 0.926, 0.4941, 0.9431, 0.4941, 0.9431, 0.4845, 0.9431, 0.4845, 0.9431, 0.4941, 0.9431, 0.4845, 0.9053, 0.4628, 0.9053, 0.4628, 0.9431, 0.4845, 0.9053, 0.4628, 0.9253, 0.4628, 0.9253, 0.4628, 0.9053, 0.4628, 0.9253, 0.4628, 0.9428, 0.4739, 0.9428, 0.4739, 0.9253, 0.4628, 0.9428, 0.4739, 0.9428, 0.461, 0.9428, 0.461, 0.9428, 0.4739, 0.9428, 0.461, 0.9504, 0.4537, 0.9504, 0.4537, 0.9428, 0.461, 0.9504, 0.4537, 0.9504, 0.4181, 0.9504, 0.4181, 0.9504, 0.4537, 0.9504, 0.4181, 0.9431, 0.4133, 0.9431, 0.4133, 0.9504, 0.4181, 0.9431, 0.4133, 0.9431, 0.4043, 0.9431, 0.4043, 0.9431, 0.4133, 0.9431, 0.4043, 0.8809, 0.4043, 0.8809, 0.4043, 0.9431, 0.4043, 0.8809, 0.4043, 0.8809, 0.4437, 0.8809, 0.4437, 0.8809, 0.4043, 0.8809, 0.4437, 0.8752, 0.4437, 0.8752, 0.4437, 0.8809, 0.4437, 0.8752, 0.4437, 0.8752, 0.4045, 0.8752, 0.4045, 0.8752, 0.4437, 0.8752, 0.4045, 0.8686, 0.4045, 0.8686, 0.4045, 0.8752, 0.4045, 0.8686, 0.4045, 0.8686, 0.4395, 0.8686, 0.4395, 0.8686, 0.4045, 0.8686, 0.4395, 0.8642, 0.4395, 0.8642, 0.4395, 0.8686, 0.4395, 0.8642, 0.4395, 0.8642, 0.4043, 0.8642, 0.4043, 0.8642, 0.4395, 0.8642, 0.4043, 0.8003, 0.4043, 0.8003, 0.4043, 0.8642, 0.4043, 0.7962, 0.4772, 0.8411, 0.4772, 0.8411, 0.4772, 0.7962, 0.4772, 0.8065, 0.4862, 0.7962, 0.4772, 0.7962, 0.4772, 0.8065, 0.4862, 0.8065, 0.4907, 0.8065, 0.4862, 0.8065, 0.4862, 0.8065, 0.4907, 0.8531, 0.4907, 0.8065, 0.4907, 0.8065, 0.4907, 0.8531, 0.4907, 0.8564, 0.4874, 0.8531, 0.4907, 0.8531, 0.4907, 0.8564, 0.4874, 0.8564, 0.4772, 0.8564, 0.4874, 0.8564, 0.4874, 0.8564, 0.4772, 0.8536, 0.4772, 0.8564, 0.4772, 0.8564, 0.4772, 0.8536, 0.4772, 0.8411, 0.4772, 0.8411, 0.4651, 0.8411, 0.4651, 0.8411, 0.4772, 0.8536, 0.465, 0.8536, 0.4772, 0.8536, 0.4772, 0.8536, 0.465, 0.8411, 0.4651, 0.8167, 0.4491, 0.8167, 0.4491, 0.8411, 0.4651, 0.8292, 0.449, 0.8536, 0.465, 0.8536, 0.465, 0.8292, 0.449, 0.8167, 0.4491, 0.8208, 0.4491, 0.8208, 0.4491, 0.8167, 0.4491, 0.8251, 0.449, 0.8292, 0.449, 0.8292, 0.449, 0.8251, 0.449, 0.8208, 0.4491, 0.8456, 0.4655, 0.8456, 0.4655, 0.8208, 0.4491, 0.8499, 0.4654, 0.8251, 0.449, 0.8251, 0.449, 0.8499, 0.4654, 0.8456, 0.4655, 0.8456, 0.4771, 0.8456, 0.4771, 0.8456, 0.4655, 0.8499, 0.4771, 0.8499, 0.4654, 0.8499, 0.4654, 0.8499, 0.4771, 0.8456, 0.4771, 0.8499, 0.4771, 0.8499, 0.4771, 0.8456, 0.4771])
me_plane_010.use_remesh_preserve_volume = False
me_plane_010.use_remesh_preserve_attributes = False
me_plane_010.use_mirror_vertex_groups = False
me_plane_010.update()
me_plane_011 = bpy.data.meshes.new('Plane.011')
me_plane_011.from_pydata([(0.3047, 0.2953, 0.4994), (0.3728, 0.3634, 0.4994), (0.4974, 0.3634, 0.4994), (0.4974, 0.502, 0.4994), (0.3047, 0.2718, 0.4994), (0.206, 0.2718, 0.4994), (0.206, 0.2248, 0.4994), (0.4974, 0.2248, 0.4994), (0.4974, -0.3704, 0.4994), (0.3701, -0.4985, 0.4994), (-0.4969, -0.4985, 0.4994), (-0.4969, -0.3144, 0.4994), (0.07934, -0.3144, 0.4994), (0.07934, -0.2811, 0.4994), (-0.4973, -0.2811, 0.4994), (-0.4973, -0.2492, 0.4994), (0.1813, -0.2492, 0.4994), (0.1813, -0.2147, 0.4994), (-0.4964, -0.2147, 0.4994), (-0.4964, 0.4989, 0.4994), (0.1272, 0.4989, 0.4994), (-0.0978, 0.274, 0.4994), (-0.0978, 0.1995, 0.4994), (0.2101, 0.5006, 0.4994), (0.271, 0.5006, 0.4994), (-0.08935, 0.1403, 0.4994), (-0.08935, 0.09125, 0.4994), (0.3319, 0.5006, 0.4994), (0.3047, 0.2953, -0.474), (0.3728, 0.3634, -0.474), (0.4974, 0.3634, -0.474), (0.4974, 0.502, -0.474), (0.3047, 0.2718, -0.474), (0.206, 0.2718, -0.474), (0.206, 0.2248, -0.474), (0.4974, 0.2248, -0.474), (0.4974, -0.3704, -0.474), (0.3701, -0.4985, -0.474), (-0.4969, -0.4985, -0.474), (-0.4969, -0.3144, -0.474), (0.07934, -0.3144, -0.474), (0.07934, -0.2811, -0.474), (-0.4973, -0.2811, -0.474), (-0.4973, -0.2492, -0.474), (0.1813, -0.2492, -0.474), (0.1813, -0.2147, -0.474), (-0.4964, -0.2147, -0.474), (-0.4964, 0.4989, -0.474), (0.1272, 0.4989, -0.474), (-0.0978, 0.274, -0.474), (-0.0978, 0.1995, -0.474), (0.2101, 0.5006, -0.474), (0.271, 0.5006, -0.474), (-0.08935, 0.1403, -0.474), (-0.08935, 0.09125, -0.474), (0.3319, 0.5006, -0.474), (0.3047, 0.2953, 0.4994), (0.3047, 0.2953, 0.4994), (0.3047, 0.2718, 0.4994), (0.3047, 0.2718, 0.4994), (0.3728, 0.3634, 0.4994), (0.3728, 0.3634, 0.4994), (0.4974, 0.3634, 0.4994), (0.4974, 0.3634, 0.4994), (0.4974, 0.502, 0.4994), (0.4974, 0.502, 0.4994), (0.206, 0.2718, 0.4994), (0.206, 0.2718, 0.4994), (0.206, 0.2248, 0.4994), (0.206, 0.2248, 0.4994), (0.4974, 0.2248, 0.4994), (0.4974, 0.2248, 0.4994), (0.4974, -0.3704, 0.4994), (0.4974, -0.3704, 0.4994), (0.3701, -0.4985, 0.4994), (0.3701, -0.4985, 0.4994), (-0.4969, -0.4985, 0.4994), (-0.4969, -0.4985, 0.4994), (-0.4969, -0.3144, 0.4994), (-0.4969, -0.3144, 0.4994), (0.07934, -0.3144, 0.4994), (0.07934, -0.3144, 0.4994), (0.07934, -0.2811, 0.4994), (0.07934, -0.2811, 0.4994), (-0.4973, -0.2811, 0.4994), (-0.4973, -0.2811, 0.4994), (-0.4973, -0.2492, 0.4994), (-0.4973, -0.2492, 0.4994), (0.1813, -0.2492, 0.4994), (0.1813, -0.2492, 0.4994), (0.1813, -0.2147, 0.4994), (0.1813, -0.2147, 0.4994), (-0.4964, -0.2147, 0.4994), (-0.4964, -0.2147, 0.4994), (-0.4964, 0.4989, 0.4994), (-0.4964, 0.4989, 0.4994), (0.1272, 0.4989, 0.4994), (0.1272, 0.4989, 0.4994), (-0.0978, 0.274, 0.4994), (-0.0978, 0.274, 0.4994), (-0.0978, 0.1995, 0.4994), (-0.0978, 0.1995, 0.4994), (0.2101, 0.5006, 0.4994), (0.2101, 0.5006, 0.4994), (0.271, 0.5006, 0.4994), (0.271, 0.5006, 0.4994), (-0.08935, 0.1403, 0.4994), (-0.08935, 0.1403, 0.4994), (-0.08935, 0.09125, 0.4994), (-0.08935, 0.09125, 0.4994), (0.3319, 0.5006, 0.4994), (0.3319, 0.5006, 0.4994), (0.3047, 0.2953, -0.474), (0.3047, 0.2953, -0.474), (0.3047, 0.2718, -0.474), (0.3047, 0.2718, -0.474), (0.3728, 0.3634, -0.474), (0.3728, 0.3634, -0.474), (0.4974, 0.3634, -0.474), (0.4974, 0.3634, -0.474), (0.4974, 0.502, -0.474), (0.4974, 0.502, -0.474), (0.206, 0.2718, -0.474), (0.206, 0.2718, -0.474), (0.206, 0.2248, -0.474), (0.206, 0.2248, -0.474), (0.4974, 0.2248, -0.474), (0.4974, 0.2248, -0.474), (0.4974, -0.3704, -0.474), (0.4974, -0.3704, -0.474), (0.3701, -0.4985, -0.474), (0.3701, -0.4985, -0.474), (-0.4969, -0.4985, -0.474), (-0.4969, -0.4985, -0.474), (-0.4969, -0.3144, -0.474), (-0.4969, -0.3144, -0.474), (0.07934, -0.3144, -0.474), (0.07934, -0.3144, -0.474), (0.07934, -0.2811, -0.474), (0.07934, -0.2811, -0.474), (-0.4973, -0.2811, -0.474), (-0.4973, -0.2811, -0.474), (-0.4973, -0.2492, -0.474), (-0.4973, -0.2492, -0.474), (0.1813, -0.2492, -0.474), (0.1813, -0.2492, -0.474), (0.1813, -0.2147, -0.474), (0.1813, -0.2147, -0.474), (-0.4964, -0.2147, -0.474), (-0.4964, -0.2147, -0.474), (-0.4964, 0.4989, -0.474), (-0.4964, 0.4989, -0.474), (0.1272, 0.4989, -0.474), (0.1272, 0.4989, -0.474), (-0.0978, 0.274, -0.474), (-0.0978, 0.274, -0.474), (-0.0978, 0.1995, -0.474), (-0.0978, 0.1995, -0.474), (0.2101, 0.5006, -0.474), (0.2101, 0.5006, -0.474), (0.271, 0.5006, -0.474), (0.271, 0.5006, -0.474), (-0.08935, 0.1403, -0.474), (-0.08935, 0.1403, -0.474), (-0.08935, 0.09125, -0.474), (-0.08935, 0.09125, -0.474), (0.3319, 0.5006, -0.474), (0.3319, 0.5006, -0.474)], [], [(82, 86, 84), (82, 88, 86), (78, 76, 80), (68, 108, 90), (90, 108, 92), (94, 92, 100), (72, 88, 74), (100, 98, 94), (98, 96, 94), (108, 106, 92), (106, 102, 100), (66, 108, 68), (66, 110, 108), (104, 102, 106), (82, 80, 88), (90, 88, 72), (68, 90, 70), (88, 80, 74), (90, 72, 70), (58, 56, 66), (56, 110, 66), (60, 110, 56), (60, 64, 110), (92, 106, 100), (62, 64, 60), (80, 76, 74), (138, 140, 142), (138, 142, 144), (134, 136, 132), (124, 146, 164), (146, 148, 164), (150, 156, 148), (128, 130, 144), (156, 150, 154), (154, 150, 152), (164, 148, 162), (162, 156, 158), (122, 124, 164), (122, 164, 166), (160, 162, 158), (138, 144, 136), (146, 128, 144), (124, 126, 146), (144, 130, 136), (146, 126, 128), (114, 122, 112), (112, 122, 166), (116, 112, 166), (116, 166, 120), (148, 156, 162), (118, 116, 120), (136, 130, 132), (57, 59, 115, 113), (61, 0, 28, 117), (63, 1, 29, 119), (65, 2, 30, 121), (4, 67, 123, 32), (5, 69, 125, 33), (6, 71, 127, 34), (7, 73, 129, 35), (8, 75, 131, 36), (9, 77, 133, 37), (10, 79, 135, 38), (11, 81, 137, 39), (12, 83, 139, 40), (13, 85, 141, 41), (14, 87, 143, 42), (15, 89, 145, 43), (16, 91, 147, 44), (17, 93, 149, 45), (18, 95, 151, 46), (19, 97, 153, 47), (20, 99, 155, 48), (21, 101, 157, 49), (22, 103, 159, 50), (23, 105, 161, 51), (24, 107, 163, 52), (25, 109, 165, 53), (26, 111, 167, 54), (27, 3, 31, 55)])
_uv = me_plane_011.uv_layers.new(name='UVMap')
_uv.uv.foreach_set('vector', [0.91, 0.556, 0.9049, 0.5005, 0.91, 0.5005, 0.91, 0.556, 0.9049, 0.5659, 0.9049, 0.5005, 0.9152, 0.5006, 0.9445, 0.5006, 0.9152, 0.556, 0.8296, 0.5682, 0.8508, 0.5398, 0.8994, 0.5659, 0.8994, 0.5659, 0.8508, 0.5398, 0.8994, 0.5006, 0.7861, 0.5006, 0.8994, 0.5006, 0.8336, 0.539, 0.9241, 0.5963, 0.9049, 0.5659, 0.9445, 0.584, 0.8336, 0.539, 0.8218, 0.539, 0.7861, 0.5006, 0.8218, 0.539, 0.7861, 0.5606, 0.7861, 0.5006, 0.8508, 0.5398, 0.843, 0.5398, 0.8994, 0.5006, 0.843, 0.5398, 0.7858, 0.5686, 0.8336, 0.539, 0.8221, 0.5682, 0.8508, 0.5398, 0.8296, 0.5682, 0.8221, 0.5682, 0.7858, 0.5803, 0.8508, 0.5398, 0.7858, 0.5745, 0.7858, 0.5686, 0.843, 0.5398, 0.91, 0.556, 0.9152, 0.556, 0.9049, 0.5659, 0.8994, 0.5659, 0.9049, 0.5659, 0.9241, 0.5963, 0.8296, 0.5682, 0.8994, 0.5659, 0.8296, 0.5963, 0.9049, 0.5659, 0.9152, 0.556, 0.9445, 0.584, 0.8994, 0.5659, 0.9241, 0.5963, 0.8296, 0.5963, 0.8221, 0.5777, 0.8184, 0.5777, 0.8221, 0.5682, 0.8184, 0.5777, 0.7858, 0.5803, 0.8221, 0.5682, 0.8076, 0.5843, 0.7858, 0.5803, 0.8184, 0.5777, 0.8076, 0.5843, 0.7856, 0.5963, 0.7858, 0.5803, 0.8994, 0.5006, 0.843, 0.5398, 0.8336, 0.539, 0.8076, 0.5963, 0.7856, 0.5963, 0.8076, 0.5843, 0.9152, 0.556, 0.9445, 0.5006, 0.9445, 0.584, 0.91, 0.556, 0.91, 0.5005, 0.9049, 0.5005, 0.91, 0.556, 0.9049, 0.5005, 0.9049, 0.5659, 0.9152, 0.5006, 0.9152, 0.556, 0.9445, 0.5006, 0.8296, 0.5682, 0.8994, 0.5659, 0.8508, 0.5398, 0.8994, 0.5659, 0.8994, 0.5006, 0.8508, 0.5398, 0.7861, 0.5006, 0.8336, 0.539, 0.8994, 0.5006, 0.9241, 0.5963, 0.9445, 0.584, 0.9049, 0.5659, 0.8336, 0.539, 0.7861, 0.5006, 0.8218, 0.539, 0.8218, 0.539, 0.7861, 0.5006, 0.7861, 0.5606, 0.8508, 0.5398, 0.8994, 0.5006, 0.843, 0.5398, 0.843, 0.5398, 0.8336, 0.539, 0.7858, 0.5686, 0.8221, 0.5682, 0.8296, 0.5682, 0.8508, 0.5398, 0.8221, 0.5682, 0.8508, 0.5398, 0.7858, 0.5803, 0.7858, 0.5745, 0.843, 0.5398, 0.7858, 0.5686, 0.91, 0.556, 0.9049, 0.5659, 0.9152, 0.556, 0.8994, 0.5659, 0.9241, 0.5963, 0.9049, 0.5659, 0.8296, 0.5682, 0.8296, 0.5963, 0.8994, 0.5659, 0.9049, 0.5659, 0.9445, 0.584, 0.9152, 0.556, 0.8994, 0.5659, 0.8296, 0.5963, 0.9241, 0.5963, 0.8221, 0.5777, 0.8221, 0.5682, 0.8184, 0.5777, 0.8184, 0.5777, 0.8221, 0.5682, 0.7858, 0.5803, 0.8076, 0.5843, 0.8184, 0.5777, 0.7858, 0.5803, 0.8076, 0.5843, 0.7858, 0.5803, 0.7856, 0.5963, 0.8994, 0.5006, 0.8336, 0.539, 0.843, 0.5398, 0.8076, 0.5963, 0.8076, 0.5843, 0.7856, 0.5963, 0.9152, 0.556, 0.9445, 0.584, 0.9445, 0.5006, 0.8184, 0.5777, 0.8221, 0.5777, 0.8221, 0.5777, 0.8184, 0.5777, 0.8076, 0.5843, 0.8184, 0.5777, 0.8184, 0.5777, 0.8076, 0.5843, 0.8076, 0.5963, 0.8076, 0.5843, 0.8076, 0.5843, 0.8076, 0.5963, 0.7856, 0.5963, 0.8076, 0.5963, 0.8076, 0.5963, 0.7856, 0.5963, 0.8221, 0.5777, 0.8221, 0.5682, 0.8221, 0.5682, 0.8221, 0.5777, 0.8221, 0.5682, 0.8296, 0.5682, 0.8296, 0.5682, 0.8221, 0.5682, 0.8296, 0.5682, 0.8296, 0.5963, 0.8296, 0.5963, 0.8296, 0.5682, 0.8296, 0.5963, 0.9241, 0.5963, 0.9241, 0.5963, 0.8296, 0.5963, 0.9241, 0.5963, 0.9445, 0.584, 0.9445, 0.584, 0.9241, 0.5963, 0.9445, 0.584, 0.9445, 0.5006, 0.9445, 0.5006, 0.9445, 0.584, 0.9445, 0.5006, 0.9152, 0.5006, 0.9152, 0.5006, 0.9445, 0.5006, 0.9152, 0.5006, 0.9152, 0.556, 0.9152, 0.556, 0.9152, 0.5006, 0.9152, 0.556, 0.91, 0.556, 0.91, 0.556, 0.9152, 0.556, 0.91, 0.556, 0.91, 0.5005, 0.91, 0.5005, 0.91, 0.556, 0.91, 0.5005, 0.9049, 0.5005, 0.9049, 0.5005, 0.91, 0.5005, 0.9049, 0.5005, 0.9049, 0.5659, 0.9049, 0.5659, 0.9049, 0.5005, 0.9049, 0.5659, 0.8994, 0.5659, 0.8994, 0.5659, 0.9049, 0.5659, 0.8994, 0.5659, 0.8994, 0.5006, 0.8994, 0.5006, 0.8994, 0.5659, 0.8994, 0.5006, 0.7861, 0.5006, 0.7861, 0.5006, 0.8994, 0.5006, 0.7861, 0.5006, 0.7861, 0.5606, 0.7861, 0.5606, 0.7861, 0.5006, 0.7861, 0.5606, 0.8218, 0.539, 0.8218, 0.539, 0.7861, 0.5606, 0.8218, 0.539, 0.8336, 0.539, 0.8336, 0.539, 0.8218, 0.539, 0.8336, 0.539, 0.7858, 0.5686, 0.7858, 0.5686, 0.8336, 0.539, 0.7858, 0.5686, 0.7858, 0.5745, 0.7858, 0.5745, 0.7858, 0.5686, 0.7858, 0.5745, 0.843, 0.5398, 0.843, 0.5398, 0.7858, 0.5745, 0.843, 0.5398, 0.8508, 0.5398, 0.8508, 0.5398, 0.843, 0.5398, 0.8508, 0.5398, 0.7858, 0.5803, 0.7858, 0.5803, 0.8508, 0.5398, 0.7858, 0.5803, 0.7856, 0.5963, 0.7856, 0.5963, 0.7858, 0.5803])
me_plane_011.use_remesh_preserve_volume = False
me_plane_011.use_remesh_preserve_attributes = False
me_plane_011.use_mirror_vertex_groups = False
me_plane_011.update()

# ---- objects
ob_cube_004 = bpy.data.objects.new('Cube.004', me_cube_004)
ob_cube_005 = bpy.data.objects.new('Cube.005', me_cube_005)
ob_cube_006 = bpy.data.objects.new('Cube.006', me_cube_006)
ob_cube_007 = bpy.data.objects.new('Cube.007', me_cube_007)
ob_l2_unten = bpy.data.objects.new('L2 Unten', me_plane_008)
ob_l2_corner = bpy.data.objects.new('L2 Corner', me_plane_009)
ob_l2_mid = bpy.data.objects.new('L2 Mid', me_plane_010)
ob_l2_oben = bpy.data.objects.new('L2 Oben', me_plane_011)

# ---- transforms, parenting, visibility, modifiers, constraints
ob_cube_004.location = (-0.5, 1.5, 0.0)
ob_cube_004.display_type = 'WIRE'
ob_cube_004.lineart.crease_threshold = 0.0
ob_cube_005.location = (1.5, 0.5, 0.0)
ob_cube_005.display_type = 'WIRE'
ob_cube_005.lineart.crease_threshold = 0.0
ob_cube_006.location = (-0.5, 0.5, 0.0)
ob_cube_006.display_type = 'WIRE'
ob_cube_006.lineart.crease_threshold = 0.0
ob_cube_007.location = (0.5, 0.5, 0.0)
ob_cube_007.display_type = 'WIRE'
ob_cube_007.lineart.crease_threshold = 0.0
ob_l2_unten.location = (-0.5, 1.5, 0.0)
ob_l2_unten.lineart.crease_threshold = 0.0
ob_l2_corner.location = (-0.5, 0.5, 0.0)
ob_l2_corner.lineart.crease_threshold = 0.0
ob_l2_mid.location = (0.5, 0.5, 0.0)
ob_l2_mid.lineart.crease_threshold = 0.0
ob_l2_oben.location = (1.5, 0.5, 9.313e-10)
ob_l2_oben.lineart.crease_threshold = 0.0

# ---- collection membership
col_collection_2_001.objects.link(ob_cube_004)
col_collection_2_001.objects.link(ob_cube_005)
col_collection_2_001.objects.link(ob_cube_006)
col_collection_2_001.objects.link(ob_cube_007)
col_collection_2_001.objects.link(ob_l2_unten)
col_collection_2_001.objects.link(ob_l2_corner)
col_collection_2_001.objects.link(ob_l2_mid)
col_collection_2_001.objects.link(ob_l2_oben)

# ---- scene / render settings (as saved in the file)
scene.frame_start = 1; scene.frame_end = 250; scene.frame_set(1)
scene.render.engine = 'BLENDER_EEVEE_NEXT'
scene.render.image_settings.exr_codec = 'NONE'
scene.render.resolution_percentage = 50
scene.render.dither_intensity = 0.0
scene.render.simplify_subdivision_render = 0
scene.render.simplify_child_particles_render = 0.0
scene.cycles.use_denoising = False
scene.cycles.samples = 128
scene.cycles.sampling_pattern = 'TABULATED_SOBOL'
scene.cycles.use_adaptive_sampling = False
scene.cycles.use_light_tree = False
scene.cycles.blur_glossy = 0.0
scene.cycles.sample_clamp_indirect = 0.0
scene.view_settings.view_transform = 'Standard'
bpy.context.view_layer.update()

# ---- added for rendering (the .blend has no active camera and no usable light): camera, sun + grey world if the file has none
cam_auto = bpy.data.cameras.new('AutoCamera')
cam_auto.lens = 50.0
cam_auto.sensor_width = 36.0
cam_auto.clip_end = 1000.0
ob_auto_camera = bpy.data.objects.new('AutoCamera', cam_auto)
scene.collection.objects.link(ob_auto_camera)
ob_auto_camera.location = (3.96567, -3.16265, 2.77254)
ob_auto_camera.rotation_euler = (1.09748, -7.21219e-08, 0.694738)
scene.camera = ob_auto_camera
light_auto_sun = bpy.data.lights.new('AutoSun', 'SUN')
light_auto_sun.energy = 3.0
light_auto_sun.angle = 0.0523599
ob_auto_sun = bpy.data.objects.new('AutoSun', light_auto_sun)
scene.collection.objects.link(ob_auto_sun)
ob_auto_sun.rotation_euler = (0.872665, 0.174533, 0.523599)
if scene.world is None:
    world_auto = bpy.data.worlds.new('AutoWorld')
    world_auto.color = (0.3, 0.3, 0.3)
    scene.world = world_auto
bpy.context.view_layer.update()

